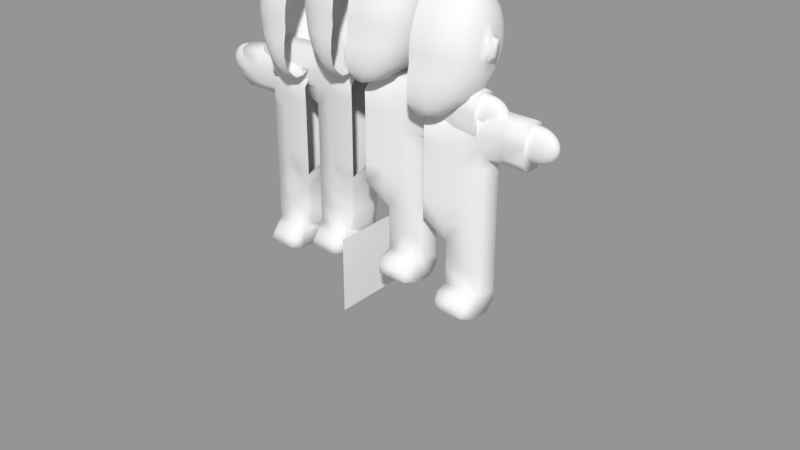 # Source: WeyBey.blend  (saved by Blender 2.79.0; exported with 4.5.12 LTS)
import bpy
from mathutils import Matrix  # noqa: F401  (used for matrix-valued properties, if any)

bpy.ops.wm.read_factory_settings(use_empty=True)
scene = bpy.context.scene
scene.name = 'Scene'

# ---- collections
col_collection_1 = bpy.data.collections.new('Collection 1'); scene.collection.children.link(col_collection_1)

# ---- meshes
me_plane_001 = bpy.data.meshes.new('Plane.001')
me_plane_001.from_pydata([(-1.0, -1.0, 0.0), (1.0, -1.0, 0.0), (-1.0, 1.0, 0.0), (1.0, 1.0, 0.0)], [], [(0, 1, 3, 2)])
me_plane_001.use_remesh_preserve_volume = False
me_plane_001.use_remesh_preserve_attributes = False
me_plane_001.use_mirror_vertex_groups = False
me_plane_001.update()
me_plane = bpy.data.meshes.new('Plane')
me_plane.from_pydata([(-1.0, -1.0, 0.0), (1.0, -1.0, 0.0), (-1.0, 1.0, 0.0), (1.0, 1.0, 0.0)], [], [(0, 1, 3, 2)])
me_plane.use_remesh_preserve_volume = False
me_plane.use_remesh_preserve_attributes = False
me_plane.use_mirror_vertex_groups = False
me_plane.update()
me_cube_004 = bpy.data.meshes.new('Cube.004')
me_cube_004.from_pydata([(2.407, -0.3972, -0.6535), (2.404, 0.6508, 2.355), (2.404, 0.8289, 2.233), (2.404, 0.9815, 2.063), (2.407, 1.103, 1.85), (2.407, 1.188, 1.604), (2.407, 1.234, 1.333), (2.407, 1.239, 1.048), (2.407, 1.202, 0.7598), (2.407, 1.126, 0.4795), (2.407, 1.013, 0.2179), (2.407, 0.8667, -0.02392), (2.407, 0.6939, -0.2606), (2.407, 0.5008, -0.3707), (2.407, 0.2651, -0.4434), (2.407, -0.05658, -0.5), (2.574, 0.6469, 2.355), (2.647, 0.8213, 2.235), (2.72, 0.9704, 2.065), (2.786, 1.089, 1.853), (2.84, 1.171, 1.607), (2.877, 1.215, 1.337), (2.893, 1.219, 1.052), (2.889, 1.182, 0.7638), (2.877, 1.106, 0.4834), (2.844, 0.9942, 0.2215), (2.792, 0.8502, -0.02034), (2.722, 0.6798, -0.2585), (2.407, -0.06329, -0.5098), (2.404, 0.454, 2.423), (2.635, 0.6354, 2.358), (2.766, 0.7987, 2.239), (2.89, 0.9377, 2.071), (3.0, 1.047, 1.861), (3.088, 1.122, 1.617), (3.148, 1.161, 1.348), (3.178, 1.161, 1.063), (3.181, 1.123, 0.7755), (3.165, 1.048, 0.4949), (3.117, 0.9396, 0.2324), (3.041, 0.8011, -0.009807), (2.934, 0.6381, -0.2525), (2.573, -0.1094, -0.5196), (2.69, 0.6167, 2.361), (2.873, 0.762, 2.246), (3.041, 0.8844, 2.082), (3.183, 0.9791, 1.875), (3.295, 1.043, 1.633), (3.371, 1.072, 1.365), (3.41, 1.067, 1.082), (3.417, 1.027, 0.7945), (3.399, 0.9544, 0.5135), (3.344, 0.8511, 0.2499), (3.253, 0.7214, 0.007149), (3.121, 0.5703, -0.2426), (2.626, -0.1404, -0.529), (2.738, 0.5915, 2.366), (2.964, 0.7126, 2.256), (3.165, 0.8127, 2.096), (3.332, 0.8879, 1.893), (3.457, 0.9353, 1.654), (3.54, 0.9531, 1.389), (3.583, 0.9406, 1.107), (3.594, 0.8983, 0.8201), (3.576, 0.8278, 0.5386), (3.519, 0.7319, 0.2736), (3.422, 0.6141, 0.02945), (3.274, 0.482, -0.2299), (2.777, 0.5608, 2.372), (3.036, 0.6525, 2.268), (3.262, 0.7254, 2.114), (3.443, 0.7768, 1.915), (3.575, 0.8046, 1.68), (3.66, 0.8079, 1.418), (3.705, 0.7865, 1.138), (3.718, 0.7412, 0.8513), (3.701, 0.6737, 0.5692), (3.646, 0.5867, 0.3024), (3.547, 0.4834, 0.05594), (3.268, 0.4062, -0.2182), (3.205, 0.2999, -0.3472), (2.979, 0.1465, -0.4362), (2.702, -0.1392, -0.5674), (2.805, 0.5258, 2.379), (3.088, 0.5839, 2.282), (3.33, 0.6258, 2.133), (3.519, 0.65, 1.94), (3.654, 0.6555, 1.71), (3.739, 0.6422, 1.45), (3.784, 0.6106, 1.173), (3.798, 0.5618, 0.8869), (3.782, 0.4978, 0.6041), (3.73, 0.421, 0.3353), (3.633, 0.3343, 0.08695), (3.475, 0.2812, -0.2048), (3.278, 0.223, -0.3431), (3.031, 0.07688, -0.4366), (2.725, -0.2264, -0.5912), (2.822, 0.4879, 2.387), (3.118, 0.5094, 2.296), (3.369, 0.5177, 2.155), (3.563, 0.5124, 1.968), (3.698, 0.4937, 1.742), (3.783, 0.4625, 1.486), (3.828, 0.4197, 1.21), (3.843, 0.3672, 0.9255), (3.828, 0.307, 0.642), (3.778, 0.2412, 0.3709), (3.682, 0.1725, 0.1211), (3.523, 0.1313, -0.1881), (3.32, 0.1048, -0.3333), (3.059, -0.01886, -0.4463), (2.737, -0.2957, -0.6117), (2.827, 0.4484, 2.395), (3.126, 0.432, 2.312), (3.38, 0.4052, 2.177), (3.576, 0.3693, 1.996), (3.712, 0.3255, 1.775), (3.797, 0.2755, 1.523), (3.843, 0.2213, 1.25), (3.858, 0.1649, 0.9656), (3.843, 0.1085, 0.6814), (3.793, 0.05425, 0.408), (3.697, -0.01475, 0.1555), (3.536, -0.07069, -0.1676), (3.342, -0.04755, -0.3169), (3.076, -0.1483, -0.4796), (2.739, -0.3689, -0.6281), (2.819, 0.4089, 2.403), (3.114, 0.3545, 2.327), (3.365, 0.2928, 2.199), (3.56, 0.2262, 2.024), (3.697, 0.1572, 1.808), (3.782, 0.08854, 1.56), (3.828, 0.0228, 1.289), (3.843, -0.03749, 1.006), (3.828, -0.09, 0.7207), (3.777, -0.1327, 0.4451), (3.679, -0.2229, 0.1891), (3.515, -0.2913, -0.1445), (3.346, -0.2437, -0.3087), (3.074, -0.3082, -0.5179), (2.73, -0.4398, -0.6402), (2.8, 0.371, 2.41), (3.081, 0.2801, 2.342), (3.322, 0.1847, 2.221), (3.512, 0.0886, 2.052), (3.648, -0.004569, 1.841), (3.735, -0.09123, 1.596), (3.781, -0.168, 1.327), (3.796, -0.2321, 1.044), (3.779, -0.2808, 0.7586), (3.726, -0.3125, 0.4808), (3.623, -0.4147, 0.2203), (3.456, -0.4899, -0.1179), (3.286, -0.463, -0.3251), (3.026, -0.4779, -0.5563), (2.708, -0.5019, -0.6498), (2.771, 0.336, 2.417), (3.027, 0.2114, 2.356), (3.25, 0.08508, 2.241), (3.43, -0.0382, 2.077), (3.563, -0.1537, 1.87), (3.649, -0.2569, 1.629), (3.696, -0.3439, 1.362), (3.709, -0.4114, 1.08), (3.692, -0.4567, 0.7935), (3.636, -0.4782, 0.5137), (3.529, -0.5662, 0.2452), (3.363, -0.6301, -0.09516), (3.178, -0.6184, -0.3447), (2.944, -0.6146, -0.5766), (2.677, -0.5519, -0.6556), (2.731, 0.3053, 2.423), (2.952, 0.1513, 2.367), (3.149, -0.002251, 2.258), (3.312, -0.1493, 2.099), (3.436, -0.2844, 1.896), (3.52, -0.4021, 1.658), (3.564, -0.4981, 1.393), (3.575, -0.5686, 1.111), (3.557, -0.6109, 0.8241), (3.501, -0.6235, 0.5425), (3.393, -0.6999, 0.2662), (3.234, -0.7434, -0.08071), (3.047, -0.7421, -0.3517), (2.846, -0.705, -0.5743), (2.639, -0.5896, -0.6597), (2.682, 0.2801, 2.428), (2.859, 0.1019, 2.377), (3.02, -0.07392, 2.272), (3.158, -0.2406, 2.117), (3.266, -0.3916, 1.917), (3.34, -0.5213, 1.681), (3.379, -0.6246, 1.418), (3.386, -0.6976, 1.137), (3.369, -0.7374, 0.8492), (3.316, -0.743, 0.5661), (3.214, -0.8101, 0.2888), (3.071, -0.8383, -0.07303), (2.914, -0.8229, -0.3457), (2.751, -0.7607, -0.5633), (2.593, -0.6154, -0.6688), (2.626, 0.2614, 2.432), (2.751, 0.06522, 2.385), (2.867, -0.1272, 2.283), (2.97, -0.3083, 2.13), (3.052, -0.4713, 1.933), (3.109, -0.6099, 1.699), (3.138, -0.7186, 1.436), (3.14, -0.7934, 1.156), (3.125, -0.8314, 0.8678), (3.081, -0.8321, 0.5837), (2.995, -0.8924, 0.3023), (2.879, -0.9083, -0.06657), (2.764, -0.8772, -0.3396), (2.652, -0.784, -0.5394), (2.543, -0.6304, -0.6757), (2.565, 0.2499, 2.434), (2.631, 0.04263, 2.389), (2.696, -0.16, 2.289), (2.754, -0.3501, 2.139), (2.801, -0.5204, 1.943), (2.834, -0.6644, 1.71), (2.848, -0.7765, 1.448), (2.844, -0.8525, 1.167), (2.834, -0.8893, 0.8793), (2.805, -0.8873, 0.5945), (2.743, -0.9446, 0.3022), (2.669, -0.9541, -0.05152), (2.595, -0.9022, -0.3282), (2.539, -0.8009, -0.5093), (2.489, -0.6313, -0.6667), (2.404, 0.246, 2.435), (2.404, 0.03501, 2.391), (2.404, -0.171, 2.291), (2.404, -0.3642, 2.141), (2.407, -0.537, 1.946), (2.407, -0.6828, 1.713), (2.407, -0.7961, 1.452), (2.407, -0.8724, 1.171), (2.407, -0.9089, 0.8832), (2.407, -0.9074, 0.5982), (2.407, -0.9672, 0.3024), (2.407, -0.9872, -0.04704), (2.407, -0.9317, -0.3178), (2.407, -0.8114, -0.4795), (2.407, -0.6193, -0.6621), (4.036, 0.1484, 1.06), (4.021, -0.05394, 1.1), (4.029, 0.1202, 0.8266), (4.041, 0.1766, 1.202), (4.014, -0.0802, 0.8664), (4.026, -0.0238, 1.241), (2.407, 0.3283, -0.7246), (2.394, -0.3484, -0.9778), (2.407, 0.564, -0.6519), (2.407, 0.7571, -0.5418), (2.625, 0.3233, -0.7235), (2.407, -0.1631, -0.7909), (2.692, 0.5529, -0.6503), (2.753, 0.743, -0.5397), (2.741, 0.3102, -0.7206), (2.581, -0.1256, -0.8008), (2.86, 0.5201, -0.6455), (2.966, 0.7013, -0.5337), (2.846, 0.2834, -0.7192), (2.87, -0.293, -0.9778), (3.01, 0.4671, -0.6377), (3.093, 0.6552, -0.527), (2.937, 0.2503, -0.7188), (3.137, 0.4157, -0.6317), (3.011, 0.2097, -0.7174), (2.734, -0.1015, -0.8486), (2.394, 0.03557, -0.5606), (2.87, -0.005743, -0.5603), (2.394, -0.3403, -1.382), (2.87, -0.293, -1.382), (2.394, -0.3403, -1.83), (2.87, -0.293, -1.83), (2.394, -0.3403, -2.296), (2.87, -0.293, -2.296), (2.394, -0.3403, -2.823), (2.87, -0.293, -2.823), (2.394, -0.3403, -3.317), (2.87, -0.293, -3.317), (3.326, -0.1541, -0.9778), (3.326, -0.05033, -0.5663), (3.326, -0.1541, -1.382), (3.326, -0.1541, -1.83), (3.326, -0.1541, -2.296), (3.326, -0.1541, -2.823), (3.326, -0.1541, -3.317), (3.781, -0.05033, -0.9778), (3.781, -0.05033, -0.5663), (3.781, -0.05033, -1.382), (3.781, -0.05033, -1.83), (3.781, -0.05033, -2.296), (3.781, -0.05033, -2.823), (3.781, -0.05033, -3.317), (4.327, -0.05033, -0.9778), (4.327, -0.05033, -0.5663), (4.327, -0.05033, -1.382), (4.902, -0.05033, -0.9778), (4.902, -0.05033, -0.5663), (4.902, -0.05033, -1.382), (2.87, -0.05033, -3.941), (3.326, -0.1541, -3.941), (3.781, -0.05033, -3.941), (2.87, -0.05033, -4.56), (3.326, -0.05033, -4.56), (3.781, -0.05033, -4.56), (2.87, -0.05033, -5.07), (3.326, -0.05033, -5.07), (3.781, -0.05033, -5.07), (3.326, 0.1843, -0.4823), (3.781, 0.1843, -0.4823), (4.327, 0.1843, -0.4823), (4.902, 0.1843, -0.4823), (3.44, 0.4323, -0.4823), (3.896, 0.4323, -0.4823), (4.442, 0.4323, -0.4823), (4.902, 0.4323, -0.4823), (3.457, 0.8151, -0.6027), (3.913, 0.7468, -0.6027), (4.459, 0.7051, -0.6027), (4.902, 0.6621, -0.6027), (3.457, 0.8151, -1.092), (3.913, 0.7468, -1.092), (4.459, 0.7051, -1.092), (4.902, 0.6621, -1.092), (3.466, 0.8779, -1.456), (3.922, 0.7139, -1.456), (4.468, 0.6723, -1.456), (4.902, 0.6293, -1.456), (3.464, 0.8383, -1.83), (3.911, 0.6232, -1.638), (4.457, 0.5815, -1.638), (4.902, 0.5385, -1.638), (3.85, 0.1629, -1.638), (4.397, 0.1629, -1.638), (4.902, 0.1629, -1.638), (2.871, 0.2734, -0.4702), (2.985, 0.5215, -0.4702), (2.798, 0.9559, -0.5908), (2.798, 1.028, -1.08), (2.804, 1.068, -1.444), (2.394, 0.3561, -0.4707), (2.394, 0.6041, -0.4707), (2.394, 0.9854, -0.5912), (2.394, 1.081, -1.08), (2.394, 1.125, -1.444), (3.869, 0.1521, -1.83), (3.869, 0.1521, -2.296), (3.869, 0.1521, -2.823), (3.869, 0.1521, -3.317), (3.869, 0.1521, -3.941), (3.869, 0.1521, -4.56), (3.869, 0.1521, -5.112), (3.926, 0.4632, -1.83), (3.926, 0.4632, -2.296), (3.926, 0.4632, -2.823), (3.926, 0.4632, -3.317), (3.926, 0.4632, -3.941), (3.926, 0.4632, -4.56), (3.926, 0.4632, -5.112), (3.464, 0.8411, -2.296), (3.464, 0.8411, -2.823), (3.464, 0.8411, -3.317), (3.464, 0.8411, -3.941), (3.464, 0.8411, -4.56), (3.464, 0.873, -5.112), (2.812, 1.024, -1.83), (2.812, 1.024, -2.296), (2.812, 1.024, -2.823), (2.812, 1.024, -3.317), (2.812, 1.024, -3.941), (2.812, 1.024, -4.56), (2.812, 0.9508, -5.062), (2.394, 1.147, -1.83), (2.394, 1.147, -2.296), (2.394, 1.147, -2.823), (2.486, 0.7436, -3.317), (2.776, 0.1031, -4.56), (2.776, 0.1031, -3.941), (4.997, 0.3441, -1.442), (5.019, 0.396, -1.434), (5.039, 0.4459, -1.409), (5.058, 0.4919, -1.368), (5.039, 0.4459, -0.6001), (5.107, 0.6101, -1.004), (5.075, 0.5322, -1.314), (5.089, 0.5653, -1.248), (5.099, 0.5899, -1.172), (5.105, 0.605, -0.9191), (5.019, 0.396, -0.5752), (5.099, 0.5899, -0.837), (5.089, 0.5653, -0.7613), (5.075, 0.5322, -0.695), (5.058, 0.4919, -0.6406), (5.105, 0.605, -1.09), (5.039, 0.393, -1.434), (5.08, 0.44, -1.409), (5.117, 0.4833, -1.368), (5.08, 0.44, -0.6001), (5.213, 0.5947, -1.004), (5.15, 0.5213, -1.314), (5.176, 0.5524, -1.248), (5.196, 0.5756, -1.172), (5.209, 0.5899, -0.9191), (5.039, 0.393, -0.5752), (5.196, 0.5756, -0.837), (5.176, 0.5524, -0.7613), (5.15, 0.5213, -0.695), (5.117, 0.4833, -0.6406), (5.209, 0.5899, -1.09), (5.058, 0.3881, -1.434), (5.117, 0.4304, -1.409), (5.171, 0.4694, -1.368), (5.117, 0.4304, -0.6001), (5.31, 0.5696, -1.004), (5.218, 0.5036, -1.314), (5.257, 0.5316, -1.248), (5.286, 0.5524, -1.172), (5.304, 0.5653, -0.9191), (5.058, 0.3881, -0.5752), (5.286, 0.5524, -0.837), (5.257, 0.5316, -0.7613), (5.218, 0.5036, -0.695), (5.171, 0.4694, -0.6406), (5.304, 0.5653, -1.09), (5.075, 0.3815, -1.434), (5.15, 0.4175, -1.409), (5.218, 0.4507, -1.368), (5.15, 0.4175, -0.6001), (5.395, 0.5359, -1.004), (5.279, 0.4797, -1.314), (5.328, 0.5036, -1.248), (5.365, 0.5213, -1.172), (5.388, 0.5322, -0.9191), (5.075, 0.3815, -0.5752), (5.365, 0.5213, -0.837), (5.328, 0.5036, -0.7613), (5.279, 0.4797, -0.695), (5.218, 0.4507, -0.6406), (5.388, 0.5322, -1.09), (5.089, 0.3735, -1.434), (5.176, 0.4018, -1.409), (5.257, 0.4278, -1.368), (5.176, 0.4018, -0.6001), (5.465, 0.4948, -1.004), (5.328, 0.4507, -1.314), (5.386, 0.4694, -1.248), (5.43, 0.4833, -1.172), (5.456, 0.4919, -0.9191), (5.089, 0.3735, -0.5752), (5.43, 0.4833, -0.837), (5.386, 0.4694, -0.7613), (5.328, 0.4507, -0.695), (5.257, 0.4278, -0.6406), (5.456, 0.4919, -1.09), (5.099, 0.3644, -1.434), (5.196, 0.3838, -1.409), (5.286, 0.4018, -1.368), (5.196, 0.3838, -0.6001), (5.517, 0.4479, -1.004), (5.365, 0.4175, -1.314), (5.43, 0.4304, -1.248), (5.478, 0.44, -1.172), (5.507, 0.4459, -0.9191), (5.099, 0.3644, -0.5752), (5.478, 0.44, -0.837), (5.43, 0.4304, -0.7613), (5.365, 0.4175, -0.695), (5.286, 0.4018, -0.6406), (5.507, 0.4459, -1.09), (5.105, 0.3544, -1.434), (5.209, 0.3644, -1.409), (5.304, 0.3735, -1.368), (5.209, 0.3644, -0.6001), (5.549, 0.397, -1.004), (5.388, 0.3815, -1.314), (5.456, 0.3881, -1.248), (5.507, 0.393, -1.172), (5.539, 0.396, -0.9191), (5.105, 0.3544, -0.5752), (5.507, 0.393, -0.837), (5.456, 0.3881, -0.7613), (5.388, 0.3815, -0.695), (5.304, 0.3735, -0.6406), (5.539, 0.396, -1.09), (5.107, 0.3441, -1.434), (5.213, 0.3441, -1.409), (5.31, 0.3441, -1.368), (5.213, 0.3441, -0.6001), (5.56, 0.3441, -1.004), (5.395, 0.3441, -1.314), (5.465, 0.3441, -1.248), (5.517, 0.3441, -1.172), (5.549, 0.3441, -0.9191), (5.107, 0.3441, -0.5752), (5.517, 0.3441, -0.837), (5.465, 0.3441, -0.7613), (5.395, 0.3441, -0.695), (5.31, 0.3441, -0.6406), (5.549, 0.3441, -1.09), (5.105, 0.3338, -1.434), (5.209, 0.3239, -1.409), (5.304, 0.3147, -1.368), (5.209, 0.3239, -0.6001), (5.549, 0.2912, -1.004), (5.388, 0.3067, -1.314), (5.456, 0.3001, -1.248), (5.507, 0.2952, -1.172), (5.539, 0.2922, -0.9191), (5.105, 0.3338, -0.5752), (5.507, 0.2952, -0.837), (5.456, 0.3001, -0.7613), (5.388, 0.3067, -0.695), (5.304, 0.3147, -0.6406), (5.539, 0.2922, -1.09), (5.099, 0.3239, -1.434), (5.196, 0.3044, -1.409), (5.286, 0.2865, -1.368), (5.196, 0.3044, -0.6001), (5.517, 0.2403, -1.004), (5.365, 0.2707, -1.314), (5.43, 0.2578, -1.248), (5.478, 0.2482, -1.172), (5.507, 0.2423, -0.9191), (5.099, 0.3239, -0.5752), (5.478, 0.2482, -0.837), (5.43, 0.2578, -0.7613), (5.365, 0.2707, -0.695), (5.286, 0.2865, -0.6406), (5.507, 0.2423, -1.09), (5.089, 0.3147, -1.434), (5.176, 0.2865, -1.409), (5.257, 0.2604, -1.368), (5.176, 0.2865, -0.6001), (5.465, 0.1935, -1.004), (5.328, 0.2376, -1.314), (5.386, 0.2188, -1.248), (5.43, 0.2049, -1.172), (5.456, 0.1963, -0.9191), (5.089, 0.3147, -0.5752), (5.43, 0.2049, -0.837), (5.386, 0.2188, -0.7613), (5.328, 0.2376, -0.695), (5.257, 0.2604, -0.6406), (5.456, 0.1963, -1.09), (5.075, 0.3067, -1.434), (5.15, 0.2707, -1.409), (5.218, 0.2376, -1.368), (5.15, 0.2707, -0.6001), (5.395, 0.1524, -1.004), (5.279, 0.2085, -1.314), (5.328, 0.1847, -1.248), (5.365, 0.167, -1.172), (5.388, 0.156, -0.9191), (5.075, 0.3067, -0.5752), (5.365, 0.167, -0.837), (5.328, 0.1847, -0.7613), (5.279, 0.2085, -0.695), (5.218, 0.2376, -0.6406), (5.388, 0.156, -1.09), (5.058, 0.3001, -1.434), (5.117, 0.2578, -1.409), (5.171, 0.2188, -1.368), (5.117, 0.2578, -0.6001), (5.31, 0.1186, -1.004), (5.218, 0.1847, -1.314), (5.257, 0.1566, -1.248), (5.286, 0.1358, -1.172), (5.304, 0.123, -0.9191), (5.058, 0.3001, -0.5752), (5.286, 0.1358, -0.837), (5.257, 0.1566, -0.7613), (5.218, 0.1847, -0.695), (5.171, 0.2188, -0.6406), (5.304, 0.123, -1.09), (5.039, 0.2952, -1.434), (5.08, 0.2482, -1.409), (5.117, 0.2049, -1.368), (5.08, 0.2482, -0.6001), (5.213, 0.09357, -1.004), (5.15, 0.167, -1.314), (5.176, 0.1358, -1.248), (5.196, 0.1126, -1.172), (5.209, 0.09838, -0.9191), (5.039, 0.2952, -0.5752), (5.196, 0.1126, -0.837), (5.176, 0.1358, -0.7613), (5.15, 0.167, -0.695), (5.117, 0.2049, -0.6406), (5.209, 0.09838, -1.09), (5.019, 0.2922, -1.434), (5.039, 0.2423, -1.409), (5.058, 0.1963, -1.368), (5.039, 0.2423, -0.6001), (5.107, 0.07814, -1.004), (5.075, 0.156, -1.314), (5.089, 0.123, -1.248), (5.099, 0.09838, -1.172), (5.105, 0.08325, -0.9191), (5.019, 0.2922, -0.5752), (5.099, 0.09838, -0.837), (5.089, 0.123, -0.7613), (5.075, 0.156, -0.695), (5.058, 0.1963, -0.6406), (5.105, 0.08325, -1.09), (4.997, 0.2912, -1.434), (4.997, 0.2403, -1.409), (4.997, 0.1935, -1.368), (4.997, 0.2403, -0.6001), (4.997, 0.07293, -1.004), (4.997, 0.1524, -1.314), (4.997, 0.1186, -1.248), (4.997, 0.09357, -1.172), (4.997, 0.07814, -0.9191), (4.997, 0.2912, -0.5752), (4.997, 0.09357, -0.837), (4.997, 0.1186, -0.7613), (4.997, 0.1524, -0.695), (4.997, 0.1935, -0.6406), (4.997, 0.07814, -1.09), (4.976, 0.2922, -1.434), (4.955, 0.2423, -1.409), (4.936, 0.1963, -1.368), (4.955, 0.2423, -0.6001), (4.888, 0.07814, -1.004), (4.92, 0.156, -1.314), (4.906, 0.123, -1.248), (4.896, 0.09838, -1.172), (4.89, 0.08325, -0.9191), (4.976, 0.2922, -0.5752), (4.896, 0.09838, -0.837), (4.906, 0.123, -0.7613), (4.92, 0.156, -0.695), (4.936, 0.1963, -0.6406), (4.89, 0.08325, -1.09), (4.955, 0.2952, -1.434), (4.915, 0.2482, -1.409), (4.878, 0.2049, -1.368), (4.915, 0.2482, -0.6001), (4.782, 0.09357, -1.004), (4.845, 0.167, -1.314), (4.818, 0.1358, -1.248), (4.799, 0.1126, -1.172), (4.786, 0.09838, -0.9191), (4.955, 0.2952, -0.5752), (4.799, 0.1126, -0.837), (4.818, 0.1358, -0.7613), (4.997, 0.3441, -0.5668), (4.845, 0.167, -0.695), (4.878, 0.2049, -0.6406), (4.786, 0.09838, -1.09), (4.936, 0.3001, -1.434), (4.878, 0.2578, -1.409), (4.824, 0.2188, -1.368), (4.878, 0.2578, -0.6001), (4.685, 0.1186, -1.004), (4.776, 0.1847, -1.314), (4.738, 0.1566, -1.248), (4.709, 0.1358, -1.172), (4.691, 0.123, -0.9191), (4.936, 0.3001, -0.5752), (4.709, 0.1358, -0.837), (4.738, 0.1566, -0.7613), (4.776, 0.1847, -0.695), (4.824, 0.2188, -0.6406), (4.691, 0.123, -1.09), (4.92, 0.3067, -1.434), (4.845, 0.2707, -1.409), (4.776, 0.2376, -1.368), (4.845, 0.2707, -0.6001), (4.6, 0.1524, -1.004), (4.716, 0.2085, -1.314), (4.667, 0.1847, -1.248), (4.63, 0.167, -1.172), (4.607, 0.156, -0.9191), (4.92, 0.3067, -0.5752), (4.63, 0.167, -0.837), (4.667, 0.1847, -0.7613), (4.716, 0.2085, -0.695), (4.776, 0.2376, -0.6406), (4.607, 0.156, -1.09), (4.906, 0.3147, -1.434), (4.818, 0.2865, -1.409), (4.738, 0.2604, -1.368), (4.818, 0.2865, -0.6001), (4.53, 0.1935, -1.004), (4.667, 0.2376, -1.314), (4.608, 0.2188, -1.248), (4.565, 0.2049, -1.172), (4.539, 0.1963, -0.9191), (4.906, 0.3147, -0.5752), (4.565, 0.2049, -0.837), (4.608, 0.2188, -0.7613), (4.667, 0.2376, -0.695), (4.738, 0.2604, -0.6406), (4.539, 0.1963, -1.09), (4.896, 0.3239, -1.434), (4.799, 0.3044, -1.409), (4.709, 0.2865, -1.368), (4.799, 0.3044, -0.6001), (4.478, 0.2403, -1.004), (4.63, 0.2707, -1.314), (4.565, 0.2578, -1.248), (4.517, 0.2482, -1.172), (4.488, 0.2423, -0.9191), (4.896, 0.3239, -0.5752), (4.517, 0.2482, -0.837), (4.565, 0.2578, -0.7613), (4.63, 0.2707, -0.695), (4.709, 0.2865, -0.6406), (4.488, 0.2423, -1.09), (4.89, 0.3338, -1.434), (4.786, 0.3239, -1.409), (4.691, 0.3147, -1.368), (4.786, 0.3239, -0.6001), (4.446, 0.2912, -1.004), (4.607, 0.3067, -1.314), (4.539, 0.3001, -1.248), (4.488, 0.2952, -1.172), (4.456, 0.2922, -0.9191), (4.89, 0.3338, -0.5752), (4.488, 0.2952, -0.837), (4.539, 0.3001, -0.7613), (4.607, 0.3067, -0.695), (4.691, 0.3147, -0.6406), (4.456, 0.2922, -1.09), (4.888, 0.3441, -1.434), (4.782, 0.3441, -1.409), (4.685, 0.3441, -1.368), (4.782, 0.3441, -0.6001), (4.435, 0.3441, -1.004), (4.6, 0.3441, -1.314), (4.53, 0.3441, -1.248), (4.478, 0.3441, -1.172), (4.446, 0.3441, -0.9191), (4.888, 0.3441, -0.5752), (4.478, 0.3441, -0.837), (4.53, 0.3441, -0.7613), (4.6, 0.3441, -0.695), (4.685, 0.3441, -0.6406), (4.446, 0.3441, -1.09), (4.89, 0.3544, -1.434), (4.786, 0.3644, -1.409), (4.691, 0.3735, -1.368), (4.786, 0.3644, -0.6001), (4.446, 0.397, -1.004), (4.607, 0.3815, -1.314), (4.539, 0.3881, -1.248), (4.488, 0.393, -1.172), (4.456, 0.396, -0.9191), (4.89, 0.3544, -0.5752), (4.488, 0.393, -0.837), (4.539, 0.3881, -0.7613), (4.607, 0.3815, -0.695), (4.691, 0.3735, -0.6406), (4.456, 0.396, -1.09), (4.896, 0.3644, -1.434), (4.799, 0.3838, -1.409), (4.709, 0.4018, -1.368), (4.799, 0.3838, -0.6001), (4.478, 0.4479, -1.004), (4.63, 0.4175, -1.314), (4.565, 0.4304, -1.248), (4.517, 0.44, -1.172), (4.488, 0.4459, -0.9191), (4.896, 0.3644, -0.5752), (4.517, 0.44, -0.837), (4.565, 0.4304, -0.7613), (4.63, 0.4175, -0.695), (4.709, 0.4018, -0.6406), (4.488, 0.4459, -1.09), (4.906, 0.3735, -1.434), (4.818, 0.4018, -1.409), (4.738, 0.4278, -1.368), (4.818, 0.4018, -0.6001), (4.53, 0.4948, -1.004), (4.667, 0.4507, -1.314), (4.608, 0.4694, -1.248), (4.565, 0.4833, -1.172), (4.539, 0.4919, -0.9191), (4.906, 0.3735, -0.5752), (4.565, 0.4833, -0.837), (4.608, 0.4694, -0.7613), (4.667, 0.4507, -0.695), (4.738, 0.4278, -0.6406), (4.539, 0.4919, -1.09), (4.92, 0.3815, -1.434), (4.845, 0.4175, -1.409), (4.776, 0.4507, -1.368), (4.845, 0.4175, -0.6001), (4.6, 0.5359, -1.004), (4.716, 0.4797, -1.314), (4.667, 0.5036, -1.248), (4.63, 0.5213, -1.172), (4.607, 0.5322, -0.9191), (4.92, 0.3815, -0.5752), (4.63, 0.5213, -0.837), (4.667, 0.5036, -0.7613), (4.716, 0.4797, -0.695), (4.776, 0.4507, -0.6406), (4.607, 0.5322, -1.09), (4.936, 0.3881, -1.434), (4.878, 0.4304, -1.409), (4.824, 0.4694, -1.368), (4.878, 0.4304, -0.6001), (4.685, 0.5696, -1.004), (4.776, 0.5036, -1.314), (4.738, 0.5316, -1.248), (4.709, 0.5524, -1.172), (4.691, 0.5653, -0.9191), (4.936, 0.3881, -0.5752), (4.709, 0.5524, -0.837), (4.738, 0.5316, -0.7613), (4.776, 0.5036, -0.695), (4.824, 0.4694, -0.6406), (4.691, 0.5653, -1.09), (4.955, 0.393, -1.434), (4.915, 0.44, -1.409), (4.878, 0.4833, -1.368), (4.915, 0.44, -0.6001), (4.782, 0.5947, -1.004), (4.845, 0.5213, -1.314), (4.818, 0.5524, -1.248), (4.799, 0.5756, -1.172), (4.786, 0.5899, -0.9191), (4.955, 0.393, -0.5752), (4.799, 0.5756, -0.837), (4.818, 0.5524, -0.7613), (4.845, 0.5213, -0.695), (4.878, 0.4833, -0.6406), (4.786, 0.5899, -1.09), (4.976, 0.396, -1.434), (4.955, 0.4459, -1.409), (4.936, 0.4919, -1.368), (4.955, 0.4459, -0.6001), (4.888, 0.6101, -1.004), (4.92, 0.5322, -1.314), (4.906, 0.5653, -1.248), (4.896, 0.5899, -1.172), (4.89, 0.605, -0.9191), (4.976, 0.396, -0.5752), (4.896, 0.5899, -0.837), (4.906, 0.5653, -0.7613), (4.92, 0.5322, -0.695), (4.936, 0.4919, -0.6406), (4.89, 0.605, -1.09), (4.997, 0.397, -1.434), (4.997, 0.4479, -1.409), (4.997, 0.4948, -1.368), (4.997, 0.4479, -0.6001), (4.997, 0.6153, -1.004), (4.997, 0.5359, -1.314), (4.997, 0.5696, -1.248), (4.997, 0.5947, -1.172), (4.997, 0.6101, -0.9191), (4.997, 0.397, -0.5752), (4.997, 0.5947, -0.837), (4.997, 0.5696, -0.7613), (4.997, 0.5359, -0.695), (4.997, 0.4948, -0.6406), (4.997, 0.6101, -1.09), (2.853, -0.3273, -5.176), (3.21, -0.3273, -5.176), (3.665, -0.3273, -5.176), (2.888, -0.4754, -5.325), (3.19, -0.4754, -5.325), (3.645, -0.4754, -5.325), (2.952, -0.5229, -5.558), (3.27, -0.5229, -5.558), (3.725, -0.5229, -5.558), (2.825, -0.2609, -5.622), (3.456, -0.2609, -5.622), (3.865, -0.2609, -5.622), (2.796, 0.2421, -5.622), (3.462, 0.2421, -5.622), (3.917, 0.2421, -5.622), (2.839, 0.768, -5.599), (3.469, 0.768, -5.599), (3.845, 0.6138, -5.435), (2.813, 0.9967, -5.462), (3.475, 0.9293, -5.462), (2.776, 0.1031, -5.013), (2.725, 0.7613, -4.56), (2.725, 0.7613, -3.941), (2.773, 0.6881, -5.013)], [(14, 15), (15, 28)], [(5, 19, 20), (41, 261, 27), (6, 20, 21), (7, 21, 22), (41, 269, 265), (7, 23, 8), (1, 29, 16), (42, 0, 28), (8, 24, 9), (2, 16, 17), (9, 25, 10), (3, 17, 18), (10, 26, 11), (4, 18, 19), (11, 27, 12), (22, 35, 36), (13, 257, 256), (21, 34, 35), (0, 55, 82), (20, 33, 34), (26, 41, 27), (19, 32, 33), (25, 40, 26), (18, 31, 32), (24, 39, 25), (17, 30, 31), (23, 38, 24), (16, 29, 30), (22, 37, 23), (269, 271, 268), (32, 44, 45), (38, 52, 39), (31, 43, 44), (37, 51, 38), (0, 42, 55), (30, 29, 43), (36, 50, 37), (14, 256, 254), (36, 48, 49), (35, 47, 48), (267, 274, 255), (34, 46, 47), (40, 54, 41), (33, 45, 46), (39, 53, 40), (48, 60, 61), (80, 271, 79), (47, 59, 60), (53, 67, 54), (46, 58, 59), (52, 66, 53), (45, 57, 58), (51, 65, 52), (44, 56, 57), (50, 64, 51), (43, 29, 56), (49, 63, 50), (81, 272, 271), (49, 61, 62), (64, 77, 65), (57, 68, 69), (63, 76, 64), (56, 29, 68), (62, 75, 63), (27, 257, 12), (61, 74, 62), (42, 259, 263), (61, 72, 73), (82, 272, 81), (60, 71, 72), (66, 79, 67), (59, 70, 71), (65, 78, 66), (58, 69, 70), (72, 88, 73), (79, 95, 80), (72, 86, 87), (78, 94, 79), (71, 85, 86), (77, 93, 78), (70, 84, 85), (77, 91, 92), (69, 83, 84), (76, 90, 91), (0, 82, 97), (68, 29, 83), (74, 90, 75), (82, 96, 97), (73, 89, 74), (80, 96, 81), (84, 98, 99), (91, 105, 106), (0, 97, 112), (83, 29, 98), (89, 105, 90), (97, 111, 112), (88, 104, 89), (96, 110, 111), (87, 103, 88), (94, 110, 95), (87, 101, 102), (93, 109, 94), (86, 100, 101), (92, 108, 93), (85, 99, 100), (92, 106, 107), (101, 117, 102), (108, 124, 109), (101, 115, 116), (108, 122, 123), (100, 114, 115), (107, 121, 122), (99, 113, 114), (106, 120, 121), (0, 112, 127), (98, 29, 113), (104, 120, 105), (112, 126, 127), (103, 119, 104), (111, 125, 126), (102, 118, 103), (109, 125, 110), (0, 127, 142), (113, 29, 128), (252, 135, 136), (127, 141, 142), (119, 133, 134), (126, 140, 141), (118, 132, 133), (124, 140, 125), (116, 132, 117), (124, 138, 139), (115, 131, 116), (123, 137, 138), (114, 130, 115), (121, 137, 122), (113, 129, 114), (120, 250, 121), (139, 153, 154), (130, 146, 131), (138, 152, 153), (129, 145, 130), (136, 152, 137), (128, 144, 129), (135, 151, 136), (0, 142, 157), (128, 29, 143), (135, 149, 150), (142, 156, 157), (134, 148, 149), (141, 155, 156), (133, 147, 148), (140, 154, 155), (131, 147, 132), (150, 164, 165), (157, 171, 172), (149, 163, 164), (156, 170, 171), (147, 163, 148), (155, 169, 170), (146, 162, 147), (154, 168, 169), (145, 161, 146), (153, 167, 168), (144, 160, 145), (151, 167, 152), (143, 159, 144), (150, 166, 151), (0, 157, 172), (143, 29, 158), (160, 176, 161), (168, 182, 183), (159, 175, 160), (167, 181, 182), (158, 174, 159), (166, 180, 181), (0, 172, 187), (158, 29, 173), (165, 179, 180), (172, 186, 187), (163, 179, 164), (171, 185, 186), (162, 178, 163), (170, 184, 185), (161, 177, 162), (169, 183, 184), (187, 201, 202), (178, 194, 179), (186, 200, 201), (177, 193, 178), (185, 199, 200), (176, 192, 177), (184, 198, 199), (175, 191, 176), (183, 197, 198), (174, 190, 175), (182, 196, 197), (173, 189, 174), (181, 195, 196), (0, 187, 202), (173, 29, 188), (180, 194, 195), (198, 212, 213), (189, 205, 190), (197, 211, 212), (188, 204, 189), (196, 210, 211), (0, 202, 217), (188, 29, 203), (195, 209, 210), (202, 216, 217), (193, 209, 194), (201, 215, 216), (192, 208, 193), (200, 214, 215), (191, 207, 192), (199, 213, 214), (190, 206, 191), (208, 224, 209), (216, 230, 231), (207, 223, 208), (215, 229, 230), (206, 222, 207), (214, 228, 229), (205, 221, 206), (213, 227, 228), (204, 220, 205), (212, 226, 227), (203, 219, 204), (211, 225, 226), (0, 217, 232), (203, 29, 218), (210, 224, 225), (217, 231, 232), (219, 235, 220), (227, 241, 242), (218, 234, 219), (226, 240, 241), (0, 232, 247), (218, 29, 233), (225, 239, 240), (232, 246, 247), (223, 239, 224), (230, 246, 231), (222, 238, 223), (230, 244, 245), (221, 237, 222), (229, 243, 244), (220, 236, 221), (228, 242, 243), (248, 252, 250), (119, 248, 120), (249, 134, 135), (248, 253, 249), (134, 251, 119), (136, 250, 252), (257, 260, 256), (256, 258, 254), (258, 259, 254), (260, 262, 258), (261, 264, 260), (258, 263, 259), (55, 263, 82), (264, 266, 262), (265, 268, 264), (268, 270, 266), (271, 269, 79), (272, 273, 270), (82, 263, 273), (81, 271, 80), (266, 273, 262), (67, 79, 269), (54, 67, 269), (270, 271, 272), (267, 276, 277), (276, 279, 277), (278, 281, 279), (280, 283, 281), (282, 285, 283), (275, 286, 287), (279, 288, 277), (285, 291, 283), (281, 289, 279), (277, 286, 267), (283, 290, 281), (291, 297, 290), (289, 295, 288), (287, 293, 294), (292, 298, 291), (290, 296, 289), (288, 293, 286), (295, 300, 293), (293, 301, 294), (302, 303, 300), (300, 304, 301), (292, 308, 299), (292, 306, 307), (308, 310, 311), (306, 310, 307), (310, 314, 311), (309, 313, 310), (304, 317, 301), (301, 316, 294), (294, 315, 287), (318, 321, 317), (317, 320, 316), (316, 319, 315), (321, 326, 325), (321, 324, 320), (319, 324, 323), (326, 329, 325), (325, 328, 324), (324, 327, 323), (330, 333, 329), (329, 332, 328), (328, 331, 327), (334, 337, 333), (332, 337, 336), (331, 336, 335), (337, 341, 340), (336, 340, 339), (315, 275, 287), (340, 305, 302), (339, 302, 295), (862, 397, 396), (853, 386, 852), (854, 387, 853), (863, 398, 397), (390, 409, 405), (860, 396, 394), (855, 395, 389), (861, 653, 395), (866, 393, 859), (859, 392, 858), (385, 852, 386), (864, 399, 398), (856, 394, 390), (330, 326, 334), (857, 388, 854), (858, 391, 857), (318, 305, 341), (322, 334, 326), (341, 322, 318), (865, 389, 399), (295, 296, 339), (315, 343, 342), (323, 343, 319), (327, 344, 323), (331, 345, 327), (342, 274, 275), (345, 349, 344), (342, 348, 347), (346, 350, 345), (344, 348, 343), (314, 357, 311), (299, 354, 298), (297, 352, 296), (308, 355, 299), (311, 356, 308), (298, 353, 297), (353, 359, 352), (357, 365, 364), (356, 362, 355), (354, 360, 353), (357, 363, 356), (355, 361, 354), (365, 370, 364), (363, 368, 362), (361, 366, 360), (364, 369, 363), (362, 367, 361), (360, 335, 359), (370, 378, 377), (369, 375, 368), (367, 373, 366), (370, 376, 369), (368, 374, 367), (366, 372, 335), (306, 284, 384), (309, 384, 383), (374, 380, 373), (309, 887, 312), (374, 382, 381), (373, 379, 372), (346, 379, 351), (331, 372, 346), (339, 359, 336), (296, 352, 339), (856, 400, 866), (398, 414, 413), (390, 415, 400), (392, 406, 391), (387, 401, 386), (391, 403, 388), (397, 413, 412), (400, 408, 393), (388, 402, 387), (396, 412, 411), (399, 404, 414), (394, 411, 409), (385, 386, 401), (393, 407, 392), (389, 410, 404), (395, 653, 410), (403, 417, 402), (405, 424, 420), (385, 401, 416), (402, 416, 401), (405, 430, 415), (410, 653, 425), (415, 423, 408), (413, 429, 428), (414, 419, 429), (412, 428, 427), (408, 422, 407), (411, 427, 426), (407, 421, 406), (409, 426, 424), (406, 418, 403), (404, 425, 419), (427, 443, 442), (423, 437, 422), (426, 442, 441), (422, 436, 421), (424, 441, 439), (421, 433, 418), (419, 440, 434), (418, 432, 417), (420, 439, 435), (385, 416, 431), (417, 431, 416), (420, 445, 430), (425, 653, 440), (430, 438, 423), (428, 444, 443), (429, 434, 444), (435, 454, 450), (385, 431, 446), (432, 446, 431), (435, 460, 445), (440, 653, 455), (445, 453, 438), (443, 459, 458), (444, 449, 459), (442, 458, 457), (438, 452, 437), (441, 457, 456), (437, 451, 436), (439, 456, 454), (436, 448, 433), (434, 455, 449), (433, 447, 432), (453, 467, 452), (456, 472, 471), (452, 466, 451), (454, 471, 469), (451, 463, 448), (449, 470, 464), (448, 462, 447), (450, 469, 465), (385, 446, 461), (447, 461, 446), (450, 475, 460), (455, 653, 470), (460, 468, 453), (458, 474, 473), (459, 464, 474), (457, 473, 472), (385, 461, 476), (462, 476, 461), (465, 490, 475), (470, 653, 485), (475, 483, 468), (473, 489, 488), (474, 479, 489), (472, 488, 487), (468, 482, 467), (471, 487, 486), (467, 481, 466), (469, 486, 484), (466, 478, 463), (464, 485, 479), (463, 477, 462), (465, 484, 480), (486, 502, 501), (482, 496, 481), (484, 501, 499), (481, 493, 478), (479, 500, 494), (478, 492, 477), (480, 499, 495), (385, 476, 491), (477, 491, 476), (480, 505, 490), (485, 653, 500), (490, 498, 483), (488, 504, 503), (489, 494, 504), (487, 503, 502), (483, 497, 482), (505, 510, 520), (500, 653, 515), (498, 520, 513), (504, 518, 503), (494, 519, 504), (503, 517, 502), (497, 513, 512), (502, 516, 501), (496, 512, 511), (501, 514, 499), (493, 511, 508), (500, 509, 494), (492, 508, 507), (499, 510, 495), (385, 491, 506), (491, 507, 506), (511, 527, 526), (516, 529, 514), (508, 526, 523), (515, 524, 509), (507, 523, 522), (514, 525, 510), (385, 506, 521), (506, 522, 521), (520, 525, 535), (515, 653, 530), (513, 535, 528), (519, 533, 518), (509, 534, 519), (518, 532, 517), (512, 528, 527), (517, 531, 516), (528, 550, 543), (534, 548, 533), (524, 549, 534), (533, 547, 532), (527, 543, 542), (532, 546, 531), (526, 542, 541), (531, 544, 529), (523, 541, 538), (530, 539, 524), (522, 538, 537), (529, 540, 525), (385, 521, 536), (521, 537, 536), (535, 540, 550), (530, 653, 545), (538, 556, 553), (545, 554, 539), (537, 553, 552), (544, 555, 540), (385, 536, 551), (536, 552, 551), (550, 555, 565), (545, 653, 560), (543, 565, 558), (549, 563, 548), (539, 564, 549), (548, 562, 547), (542, 558, 557), (547, 561, 546), (541, 557, 556), (546, 559, 544), (564, 578, 563), (554, 579, 564), (563, 577, 562), (557, 573, 572), (562, 576, 561), (556, 572, 571), (561, 574, 559), (553, 571, 568), (560, 569, 554), (552, 568, 567), (559, 570, 555), (385, 551, 566), (551, 567, 566), (565, 570, 580), (560, 653, 575), (558, 580, 573), (575, 584, 569), (567, 583, 582), (574, 585, 570), (385, 566, 581), (566, 582, 581), (580, 585, 595), (575, 653, 590), (573, 595, 588), (579, 593, 578), (569, 594, 579), (578, 592, 577), (572, 588, 587), (577, 591, 576), (571, 587, 586), (576, 589, 574), (568, 586, 583), (584, 609, 594), (593, 607, 592), (587, 603, 602), (592, 606, 591), (586, 602, 601), (591, 604, 589), (583, 601, 598), (590, 599, 584), (582, 598, 597), (589, 600, 585), (385, 581, 596), (581, 597, 596), (595, 600, 610), (590, 653, 605), (588, 610, 603), (594, 608, 593), (597, 613, 612), (604, 615, 600), (385, 596, 611), (596, 612, 611), (610, 615, 625), (605, 653, 620), (603, 625, 618), (609, 623, 608), (599, 624, 609), (608, 622, 607), (602, 618, 617), (607, 621, 606), (601, 617, 616), (606, 619, 604), (598, 616, 613), (605, 614, 599), (622, 638, 637), (618, 632, 617), (621, 637, 636), (617, 631, 616), (619, 636, 634), (616, 628, 613), (614, 635, 629), (613, 627, 612), (615, 634, 630), (385, 611, 626), (612, 626, 611), (615, 640, 625), (620, 653, 635), (625, 633, 618), (623, 639, 638), (624, 629, 639), (630, 649, 645), (385, 626, 641), (627, 641, 626), (630, 656, 640), (635, 653, 650), (640, 648, 633), (638, 655, 654), (639, 644, 655), (637, 654, 652), (633, 647, 632), (636, 652, 651), (632, 646, 631), (634, 651, 649), (631, 643, 628), (629, 650, 644), (628, 642, 627), (648, 663, 647), (651, 668, 667), (647, 662, 646), (649, 667, 665), (646, 659, 643), (644, 666, 660), (643, 658, 642), (645, 665, 661), (385, 641, 657), (642, 657, 641), (645, 671, 656), (650, 653, 666), (656, 664, 648), (654, 670, 669), (655, 660, 670), (652, 669, 668), (658, 672, 657), (661, 686, 671), (666, 653, 681), (671, 679, 664), (669, 685, 684), (670, 675, 685), (668, 684, 683), (664, 678, 663), (667, 683, 682), (663, 677, 662), (665, 682, 680), (662, 674, 659), (660, 681, 675), (659, 673, 658), (661, 680, 676), (385, 657, 672), (678, 692, 677), (680, 697, 695), (677, 689, 674), (675, 696, 690), (674, 688, 673), (676, 695, 691), (385, 672, 687), (673, 687, 672), (676, 701, 686), (681, 653, 696), (686, 694, 679), (684, 700, 699), (685, 690, 700), (683, 699, 698), (679, 693, 678), (682, 698, 697), (696, 653, 711), (701, 709, 694), (699, 715, 714), (700, 705, 715), (698, 714, 713), (694, 708, 693), (697, 713, 712), (693, 707, 692), (695, 712, 710), (692, 704, 689), (690, 711, 705), (689, 703, 688), (691, 710, 706), (385, 687, 702), (688, 702, 687), (691, 716, 701), (710, 727, 725), (707, 719, 704), (705, 726, 720), (704, 718, 703), (706, 725, 721), (385, 702, 717), (703, 717, 702), (706, 731, 716), (711, 653, 726), (716, 724, 709), (714, 730, 729), (715, 720, 730), (713, 729, 728), (709, 723, 708), (712, 728, 727), (708, 722, 707), (731, 739, 724), (729, 745, 744), (730, 735, 745), (728, 744, 743), (724, 738, 723), (727, 743, 742), (723, 737, 722), (725, 742, 740), (722, 734, 719), (720, 741, 735), (719, 733, 718), (721, 740, 736), (385, 717, 732), (718, 732, 717), (721, 746, 731), (726, 653, 741), (734, 752, 749), (741, 750, 735), (733, 749, 748), (740, 751, 736), (385, 732, 747), (732, 748, 747), (746, 751, 761), (741, 653, 756), (739, 761, 754), (745, 759, 744), (735, 760, 745), (744, 758, 743), (738, 754, 753), (743, 757, 742), (737, 753, 752), (742, 755, 740), (760, 774, 759), (750, 775, 760), (759, 773, 758), (753, 769, 768), (758, 772, 757), (752, 768, 767), (757, 770, 755), (749, 767, 764), (756, 765, 750), (748, 764, 763), (755, 766, 751), (385, 747, 762), (747, 763, 762), (761, 766, 776), (756, 653, 771), (754, 776, 769), (771, 780, 765), (763, 779, 778), (770, 781, 766), (385, 762, 777), (762, 778, 777), (776, 781, 791), (771, 653, 786), (769, 791, 784), (775, 789, 774), (765, 790, 775), (774, 788, 773), (768, 784, 783), (773, 787, 772), (767, 783, 782), (772, 785, 770), (764, 782, 779), (779, 797, 794), (786, 795, 780), (778, 794, 793), (785, 796, 781), (385, 777, 792), (777, 793, 792), (791, 796, 806), (786, 653, 801), (784, 806, 799), (790, 804, 789), (780, 805, 790), (789, 803, 788), (783, 799, 798), (788, 802, 787), (782, 798, 797), (787, 800, 785), (805, 819, 804), (795, 820, 805), (804, 818, 803), (798, 814, 813), (803, 817, 802), (797, 813, 812), (802, 815, 800), (794, 812, 809), (801, 810, 795), (793, 809, 808), (800, 811, 796), (385, 792, 807), (792, 808, 807), (806, 811, 821), (801, 653, 816), (799, 821, 814), (816, 825, 810), (808, 824, 823), (815, 826, 811), (385, 807, 822), (807, 823, 822), (821, 826, 836), (816, 653, 831), (814, 836, 829), (820, 834, 819), (810, 835, 820), (819, 833, 818), (813, 829, 828), (818, 832, 817), (812, 828, 827), (817, 830, 815), (809, 827, 824), (825, 850, 835), (834, 848, 833), (828, 844, 843), (833, 847, 832), (827, 843, 842), (832, 845, 830), (824, 842, 839), (831, 840, 825), (823, 839, 838), (830, 841, 826), (385, 822, 837), (822, 838, 837), (836, 841, 851), (831, 653, 846), (829, 851, 844), (835, 849, 834), (838, 854, 853), (845, 856, 841), (385, 837, 852), (837, 853, 852), (851, 856, 866), (846, 653, 861), (844, 866, 859), (850, 864, 849), (840, 865, 850), (849, 863, 848), (843, 859, 858), (848, 862, 847), (842, 858, 857), (847, 860, 845), (839, 857, 854), (846, 855, 840), (313, 869, 314), (312, 868, 313), (868, 872, 869), (868, 870, 871), (872, 874, 875), (871, 873, 874), (875, 877, 878), (874, 876, 877), (878, 880, 881), (876, 880, 877), (880, 884, 881), (880, 882, 883), (881, 365, 358), (882, 886, 883), (878, 358, 314), (371, 885, 378), (884, 371, 365), (873, 870, 876), (870, 867, 876), (312, 876, 867), (384, 382, 889), (384, 888, 383), (383, 890, 887), (378, 888, 377), (888, 376, 377), (889, 375, 376), (887, 885, 312), (885, 890, 378), (879, 312, 882), (885, 882, 312), (884, 883, 886), (381, 382, 284), (872, 878, 869), (336, 359, 335), (5, 4, 19), (41, 265, 261), (6, 5, 20), (7, 6, 21), (41, 54, 269), (7, 22, 23), (8, 23, 24), (2, 1, 16), (9, 24, 25), (3, 2, 17), (10, 25, 26), (4, 3, 18), (11, 26, 27), (22, 21, 35), (13, 12, 257), (21, 20, 34), (20, 19, 33), (26, 40, 41), (19, 18, 32), (25, 39, 40), (18, 17, 31), (24, 38, 39), (17, 16, 30), (23, 37, 38), (22, 36, 37), (32, 31, 44), (38, 51, 52), (31, 30, 43), (37, 50, 51), (36, 49, 50), (14, 13, 256), (36, 35, 48), (35, 34, 47), (267, 275, 274), (34, 33, 46), (40, 53, 54), (33, 32, 45), (39, 52, 53), (48, 47, 60), (47, 46, 59), (53, 66, 67), (46, 45, 58), (52, 65, 66), (45, 44, 57), (51, 64, 65), (44, 43, 56), (50, 63, 64), (49, 62, 63), (49, 48, 61), (64, 76, 77), (57, 56, 68), (63, 75, 76), (62, 74, 75), (27, 261, 257), (61, 73, 74), (42, 28, 259), (61, 60, 72), (82, 273, 272), (60, 59, 71), (66, 78, 79), (59, 58, 70), (65, 77, 78), (58, 57, 69), (72, 87, 88), (79, 94, 95), (72, 71, 86), (78, 93, 94), (71, 70, 85), (77, 92, 93), (70, 69, 84), (77, 76, 91), (69, 68, 83), (76, 75, 90), (74, 89, 90), (82, 81, 96), (73, 88, 89), (80, 95, 96), (84, 83, 98), (91, 90, 105), (89, 104, 105), (97, 96, 111), (88, 103, 104), (96, 95, 110), (87, 102, 103), (94, 109, 110), (87, 86, 101), (93, 108, 109), (86, 85, 100), (92, 107, 108), (85, 84, 99), (92, 91, 106), (101, 116, 117), (108, 123, 124), (101, 100, 115), (108, 107, 122), (100, 99, 114), (107, 106, 121), (99, 98, 113), (106, 105, 120), (104, 119, 120), (112, 111, 126), (103, 118, 119), (111, 110, 125), (102, 117, 118), (109, 124, 125), (252, 249, 135), (127, 126, 141), (119, 118, 133), (126, 125, 140), (118, 117, 132), (124, 139, 140), (116, 131, 132), (124, 123, 138), (115, 130, 131), (123, 122, 137), (114, 129, 130), (121, 136, 137), (113, 128, 129), (120, 248, 250), (139, 138, 153), (130, 145, 146), (138, 137, 152), (129, 144, 145), (136, 151, 152), (128, 143, 144), (135, 150, 151), (135, 134, 149), (142, 141, 156), (134, 133, 148), (141, 140, 155), (133, 132, 147), (140, 139, 154), (131, 146, 147), (150, 149, 164), (157, 156, 171), (149, 148, 163), (156, 155, 170), (147, 162, 163), (155, 154, 169), (146, 161, 162), (154, 153, 168), (145, 160, 161), (153, 152, 167), (144, 159, 160), (151, 166, 167), (143, 158, 159), (150, 165, 166), (160, 175, 176), (168, 167, 182), (159, 174, 175), (167, 166, 181), (158, 173, 174), (166, 165, 180), (165, 164, 179), (172, 171, 186), (163, 178, 179), (171, 170, 185), (162, 177, 178), (170, 169, 184), (161, 176, 177), (169, 168, 183), (187, 186, 201), (178, 193, 194), (186, 185, 200), (177, 192, 193), (185, 184, 199), (176, 191, 192), (184, 183, 198), (175, 190, 191), (183, 182, 197), (174, 189, 190), (182, 181, 196), (173, 188, 189), (181, 180, 195), (180, 179, 194), (198, 197, 212), (189, 204, 205), (197, 196, 211), (188, 203, 204), (196, 195, 210), (195, 194, 209), (202, 201, 216), (193, 208, 209), (201, 200, 215), (192, 207, 208), (200, 199, 214), (191, 206, 207), (199, 198, 213), (190, 205, 206), (208, 223, 224), (216, 215, 230), (207, 222, 223), (215, 214, 229), (206, 221, 222), (214, 213, 228), (205, 220, 221), (213, 212, 227), (204, 219, 220), (212, 211, 226), (203, 218, 219), (211, 210, 225), (210, 209, 224), (217, 216, 231), (219, 234, 235), (227, 226, 241), (218, 233, 234), (226, 225, 240), (225, 224, 239), (232, 231, 246), (223, 238, 239), (230, 245, 246), (222, 237, 238), (230, 229, 244), (221, 236, 237), (229, 228, 243), (220, 235, 236), (228, 227, 242), (248, 249, 252), (119, 251, 248), (249, 253, 134), (248, 251, 253), (134, 253, 251), (136, 121, 250), (257, 261, 260), (256, 260, 258), (260, 264, 262), (261, 265, 264), (258, 262, 263), (55, 42, 263), (264, 268, 266), (265, 269, 268), (268, 271, 270), (263, 262, 273), (266, 270, 273), (267, 255, 276), (276, 278, 279), (278, 280, 281), (280, 282, 283), (282, 284, 285), (275, 267, 286), (279, 289, 288), (285, 292, 291), (281, 290, 289), (277, 288, 286), (283, 291, 290), (291, 298, 297), (289, 296, 295), (287, 286, 293), (292, 299, 298), (290, 297, 296), (288, 295, 293), (295, 302, 300), (293, 300, 301), (302, 305, 303), (300, 303, 304), (292, 307, 308), (292, 285, 306), (308, 307, 310), (306, 309, 310), (310, 313, 314), (309, 312, 313), (304, 318, 317), (301, 317, 316), (294, 316, 315), (318, 322, 321), (317, 321, 320), (316, 320, 319), (321, 322, 326), (321, 325, 324), (319, 320, 324), (326, 330, 329), (325, 329, 328), (324, 328, 327), (330, 334, 333), (329, 333, 332), (328, 332, 331), (334, 338, 337), (332, 333, 337), (331, 332, 336), (337, 338, 341), (336, 337, 340), (315, 342, 275), (340, 341, 305), (339, 340, 302), (862, 863, 397), (853, 387, 386), (854, 388, 387), (863, 864, 398), (390, 394, 409), (860, 862, 396), (855, 861, 395), (866, 400, 393), (859, 393, 392), (864, 865, 399), (856, 860, 394), (857, 391, 388), (858, 392, 391), (318, 304, 305), (322, 338, 334), (341, 338, 322), (865, 855, 389), (315, 319, 343), (323, 344, 343), (327, 345, 344), (331, 346, 345), (342, 347, 274), (345, 350, 349), (342, 343, 348), (346, 351, 350), (344, 349, 348), (314, 358, 357), (299, 355, 354), (297, 353, 352), (308, 356, 355), (311, 357, 356), (298, 354, 353), (353, 360, 359), (357, 358, 365), (356, 363, 362), (354, 361, 360), (357, 364, 363), (355, 362, 361), (365, 371, 370), (363, 369, 368), (361, 367, 366), (364, 370, 369), (362, 368, 367), (360, 366, 335), (370, 371, 378), (369, 376, 375), (367, 374, 373), (370, 377, 376), (368, 375, 374), (366, 373, 372), (306, 285, 284), (309, 306, 384), (374, 381, 380), (309, 383, 887), (374, 375, 382), (373, 380, 379), (346, 372, 379), (331, 335, 372), (339, 352, 359), (856, 390, 400), (398, 399, 414), (390, 405, 415), (392, 407, 406), (387, 402, 401), (391, 406, 403), (397, 398, 413), (400, 415, 408), (388, 403, 402), (396, 397, 412), (399, 389, 404), (394, 396, 411), (393, 408, 407), (389, 395, 410), (403, 418, 417), (405, 409, 424), (402, 417, 416), (405, 420, 430), (415, 430, 423), (413, 414, 429), (414, 404, 419), (412, 413, 428), (408, 423, 422), (411, 412, 427), (407, 422, 421), (409, 411, 426), (406, 421, 418), (404, 410, 425), (427, 428, 443), (423, 438, 437), (426, 427, 442), (422, 437, 436), (424, 426, 441), (421, 436, 433), (419, 425, 440), (418, 433, 432), (420, 424, 439), (417, 432, 431), (420, 435, 445), (430, 445, 438), (428, 429, 444), (429, 419, 434), (435, 439, 454), (432, 447, 446), (435, 450, 460), (445, 460, 453), (443, 444, 459), (444, 434, 449), (442, 443, 458), (438, 453, 452), (441, 442, 457), (437, 452, 451), (439, 441, 456), (436, 451, 448), (434, 440, 455), (433, 448, 447), (453, 468, 467), (456, 457, 472), (452, 467, 466), (454, 456, 471), (451, 466, 463), (449, 455, 470), (448, 463, 462), (450, 454, 469), (447, 462, 461), (450, 465, 475), (460, 475, 468), (458, 459, 474), (459, 449, 464), (457, 458, 473), (462, 477, 476), (465, 480, 490), (475, 490, 483), (473, 474, 489), (474, 464, 479), (472, 473, 488), (468, 483, 482), (471, 472, 487), (467, 482, 481), (469, 471, 486), (466, 481, 478), (464, 470, 485), (463, 478, 477), (465, 469, 484), (486, 487, 502), (482, 497, 496), (484, 486, 501), (481, 496, 493), (479, 485, 500), (478, 493, 492), (480, 484, 499), (477, 492, 491), (480, 495, 505), (490, 505, 498), (488, 489, 504), (489, 479, 494), (487, 488, 503), (483, 498, 497), (505, 495, 510), (498, 505, 520), (504, 519, 518), (494, 509, 519), (503, 518, 517), (497, 498, 513), (502, 517, 516), (496, 497, 512), (501, 516, 514), (493, 496, 511), (500, 515, 509), (492, 493, 508), (499, 514, 510), (491, 492, 507), (511, 512, 527), (516, 531, 529), (508, 511, 526), (515, 530, 524), (507, 508, 523), (514, 529, 525), (506, 507, 522), (520, 510, 525), (513, 520, 535), (519, 534, 533), (509, 524, 534), (518, 533, 532), (512, 513, 528), (517, 532, 531), (528, 535, 550), (534, 549, 548), (524, 539, 549), (533, 548, 547), (527, 528, 543), (532, 547, 546), (526, 527, 542), (531, 546, 544), (523, 526, 541), (530, 545, 539), (522, 523, 538), (529, 544, 540), (521, 522, 537), (535, 525, 540), (538, 541, 556), (545, 560, 554), (537, 538, 553), (544, 559, 555), (536, 537, 552), (550, 540, 555), (543, 550, 565), (549, 564, 563), (539, 554, 564), (548, 563, 562), (542, 543, 558), (547, 562, 561), (541, 542, 557), (546, 561, 559), (564, 579, 578), (554, 569, 579), (563, 578, 577), (557, 558, 573), (562, 577, 576), (556, 557, 572), (561, 576, 574), (553, 556, 571), (560, 575, 569), (552, 553, 568), (559, 574, 570), (551, 552, 567), (565, 555, 570), (558, 565, 580), (575, 590, 584), (567, 568, 583), (574, 589, 585), (566, 567, 582), (580, 570, 585), (573, 580, 595), (579, 594, 593), (569, 584, 594), (578, 593, 592), (572, 573, 588), (577, 592, 591), (571, 572, 587), (576, 591, 589), (568, 571, 586), (584, 599, 609), (593, 608, 607), (587, 588, 603), (592, 607, 606), (586, 587, 602), (591, 606, 604), (583, 586, 601), (590, 605, 599), (582, 583, 598), (589, 604, 600), (581, 582, 597), (595, 585, 600), (588, 595, 610), (594, 609, 608), (597, 598, 613), (604, 619, 615), (596, 597, 612), (610, 600, 615), (603, 610, 625), (609, 624, 623), (599, 614, 624), (608, 623, 622), (602, 603, 618), (607, 622, 621), (601, 602, 617), (606, 621, 619), (598, 601, 616), (605, 620, 614), (622, 623, 638), (618, 633, 632), (621, 622, 637), (617, 632, 631), (619, 621, 636), (616, 631, 628), (614, 620, 635), (613, 628, 627), (615, 619, 634), (612, 627, 626), (615, 630, 640), (625, 640, 633), (623, 624, 639), (624, 614, 629), (630, 634, 649), (627, 642, 641), (630, 645, 656), (640, 656, 648), (638, 639, 655), (639, 629, 644), (637, 638, 654), (633, 648, 647), (636, 637, 652), (632, 647, 646), (634, 636, 651), (631, 646, 643), (629, 635, 650), (628, 643, 642), (648, 664, 663), (651, 652, 668), (647, 663, 662), (649, 651, 667), (646, 662, 659), (644, 650, 666), (643, 659, 658), (645, 649, 665), (642, 658, 657), (645, 661, 671), (656, 671, 664), (654, 655, 670), (655, 644, 660), (652, 654, 669), (658, 673, 672), (661, 676, 686), (671, 686, 679), (669, 670, 685), (670, 660, 675), (668, 669, 684), (664, 679, 678), (667, 668, 683), (663, 678, 677), (665, 667, 682), (662, 677, 674), (660, 666, 681), (659, 674, 673), (661, 665, 680), (678, 693, 692), (680, 682, 697), (677, 692, 689), (675, 681, 696), (674, 689, 688), (676, 680, 695), (673, 688, 687), (676, 691, 701), (686, 701, 694), (684, 685, 700), (685, 675, 690), (683, 684, 699), (679, 694, 693), (682, 683, 698), (701, 716, 709), (699, 700, 715), (700, 690, 705), (698, 699, 714), (694, 709, 708), (697, 698, 713), (693, 708, 707), (695, 697, 712), (692, 707, 704), (690, 696, 711), (689, 704, 703), (691, 695, 710), (688, 703, 702), (691, 706, 716), (710, 712, 727), (707, 722, 719), (705, 711, 726), (704, 719, 718), (706, 710, 725), (703, 718, 717), (706, 721, 731), (716, 731, 724), (714, 715, 730), (715, 705, 720), (713, 714, 729), (709, 724, 723), (712, 713, 728), (708, 723, 722), (731, 746, 739), (729, 730, 745), (730, 720, 735), (728, 729, 744), (724, 739, 738), (727, 728, 743), (723, 738, 737), (725, 727, 742), (722, 737, 734), (720, 726, 741), (719, 734, 733), (721, 725, 740), (718, 733, 732), (721, 736, 746), (734, 737, 752), (741, 756, 750), (733, 734, 749), (740, 755, 751), (732, 733, 748), (746, 736, 751), (739, 746, 761), (745, 760, 759), (735, 750, 760), (744, 759, 758), (738, 739, 754), (743, 758, 757), (737, 738, 753), (742, 757, 755), (760, 775, 774), (750, 765, 775), (759, 774, 773), (753, 754, 769), (758, 773, 772), (752, 753, 768), (757, 772, 770), (749, 752, 767), (756, 771, 765), (748, 749, 764), (755, 770, 766), (747, 748, 763), (761, 751, 766), (754, 761, 776), (771, 786, 780), (763, 764, 779), (770, 785, 781), (762, 763, 778), (776, 766, 781), (769, 776, 791), (775, 790, 789), (765, 780, 790), (774, 789, 788), (768, 769, 784), (773, 788, 787), (767, 768, 783), (772, 787, 785), (764, 767, 782), (779, 782, 797), (786, 801, 795), (778, 779, 794), (785, 800, 796), (777, 778, 793), (791, 781, 796), (784, 791, 806), (790, 805, 804), (780, 795, 805), (789, 804, 803), (783, 784, 799), (788, 803, 802), (782, 783, 798), (787, 802, 800), (805, 820, 819), (795, 810, 820), (804, 819, 818), (798, 799, 814), (803, 818, 817), (797, 798, 813), (802, 817, 815), (794, 797, 812), (801, 816, 810), (793, 794, 809), (800, 815, 811), (792, 793, 808), (806, 796, 811), (799, 806, 821), (816, 831, 825), (808, 809, 824), (815, 830, 826), (807, 808, 823), (821, 811, 826), (814, 821, 836), (820, 835, 834), (810, 825, 835), (819, 834, 833), (813, 814, 829), (818, 833, 832), (812, 813, 828), (817, 832, 830), (809, 812, 827), (825, 840, 850), (834, 849, 848), (828, 829, 844), (833, 848, 847), (827, 828, 843), (832, 847, 845), (824, 827, 842), (831, 846, 840), (823, 824, 839), (830, 845, 841), (822, 823, 838), (836, 826, 841), (829, 836, 851), (835, 850, 849), (838, 839, 854), (845, 860, 856), (837, 838, 853), (851, 841, 856), (844, 851, 866), (850, 865, 864), (840, 855, 865), (849, 864, 863), (843, 844, 859), (848, 863, 862), (842, 843, 858), (847, 862, 860), (839, 842, 857), (846, 861, 855), (313, 868, 869), (312, 867, 868), (868, 871, 872), (868, 867, 870), (872, 871, 874), (871, 870, 873), (875, 874, 877), (874, 873, 876), (878, 877, 880), (876, 879, 880), (880, 883, 884), (880, 879, 882), (881, 884, 365), (882, 885, 886), (878, 881, 358), (371, 886, 885), (884, 886, 371), (312, 879, 876), (384, 284, 382), (384, 889, 888), (383, 888, 890), (378, 890, 888), (888, 889, 376), (889, 382, 375), (887, 890, 885), (314, 869, 878), (872, 875, 878)])
me_cube_004.polygons.foreach_set('use_smooth', [True] * 1722)
me_cube_004.use_remesh_preserve_volume = False
me_cube_004.use_remesh_preserve_attributes = False
me_cube_004.use_mirror_vertex_groups = False
me_cube_004.update()
me_cube_003 = bpy.data.meshes.new('Cube.003')
me_cube_003.from_pydata([(2.407, -0.3972, -0.6535), (2.404, 0.6508, 2.355), (2.404, 0.8289, 2.233), (2.404, 0.9815, 2.063), (2.407, 1.103, 1.85), (2.407, 1.188, 1.604), (2.407, 1.234, 1.333), (2.407, 1.239, 1.048), (2.407, 1.202, 0.7598), (2.407, 1.126, 0.4795), (2.407, 1.013, 0.2179), (2.407, 0.8667, -0.02392), (2.407, 0.6939, -0.2606), (2.407, 0.5008, -0.3707), (2.407, 0.2651, -0.4434), (2.407, -0.05658, -0.5), (2.574, 0.6469, 2.355), (2.647, 0.8213, 2.235), (2.72, 0.9704, 2.065), (2.786, 1.089, 1.853), (2.84, 1.171, 1.607), (2.877, 1.215, 1.337), (2.893, 1.219, 1.052), (2.889, 1.182, 0.7638), (2.877, 1.106, 0.4834), (2.844, 0.9942, 0.2215), (2.792, 0.8502, -0.02034), (2.722, 0.6798, -0.2585), (2.407, -0.06329, -0.5098), (2.404, 0.454, 2.423), (2.635, 0.6354, 2.358), (2.766, 0.7987, 2.239), (2.89, 0.9377, 2.071), (3.0, 1.047, 1.861), (3.088, 1.122, 1.617), (3.148, 1.161, 1.348), (3.178, 1.161, 1.063), (3.181, 1.123, 0.7755), (3.165, 1.048, 0.4949), (3.117, 0.9396, 0.2324), (3.041, 0.8011, -0.009807), (2.934, 0.6381, -0.2525), (2.573, -0.1094, -0.5196), (2.69, 0.6167, 2.361), (2.873, 0.762, 2.246), (3.041, 0.8844, 2.082), (3.183, 0.9791, 1.875), (3.295, 1.043, 1.633), (3.371, 1.072, 1.365), (3.41, 1.067, 1.082), (3.417, 1.027, 0.7945), (3.399, 0.9544, 0.5135), (3.344, 0.8511, 0.2499), (3.253, 0.7214, 0.007149), (3.121, 0.5703, -0.2426), (2.626, -0.1404, -0.529), (2.738, 0.5915, 2.366), (2.964, 0.7126, 2.256), (3.165, 0.8127, 2.096), (3.332, 0.8879, 1.893), (3.457, 0.9353, 1.654), (3.54, 0.9531, 1.389), (3.583, 0.9406, 1.107), (3.594, 0.8983, 0.8201), (3.576, 0.8278, 0.5386), (3.519, 0.7319, 0.2736), (3.422, 0.6141, 0.02945), (3.274, 0.482, -0.2299), (2.777, 0.5608, 2.372), (3.036, 0.6525, 2.268), (3.262, 0.7254, 2.114), (3.443, 0.7768, 1.915), (3.575, 0.8046, 1.68), (3.66, 0.8079, 1.418), (3.705, 0.7865, 1.138), (3.718, 0.7412, 0.8513), (3.701, 0.6737, 0.5692), (3.646, 0.5867, 0.3024), (3.547, 0.4834, 0.05594), (3.268, 0.4062, -0.2182), (3.205, 0.2999, -0.3472), (2.979, 0.1465, -0.4362), (2.702, -0.1392, -0.5674), (2.805, 0.5258, 2.379), (3.088, 0.5839, 2.282), (3.33, 0.6258, 2.133), (3.519, 0.65, 1.94), (3.654, 0.6555, 1.71), (3.739, 0.6422, 1.45), (3.784, 0.6106, 1.173), (3.798, 0.5618, 0.8869), (3.782, 0.4978, 0.6041), (3.73, 0.421, 0.3353), (3.633, 0.3343, 0.08695), (3.475, 0.2812, -0.2048), (3.278, 0.223, -0.3431), (3.031, 0.07688, -0.4366), (2.725, -0.2264, -0.5912), (2.822, 0.4879, 2.387), (3.118, 0.5094, 2.296), (3.369, 0.5177, 2.155), (3.563, 0.5124, 1.968), (3.698, 0.4937, 1.742), (3.783, 0.4625, 1.486), (3.828, 0.4197, 1.21), (3.843, 0.3672, 0.9255), (3.828, 0.307, 0.642), (3.778, 0.2412, 0.3709), (3.682, 0.1725, 0.1211), (3.523, 0.1313, -0.1881), (3.32, 0.1048, -0.3333), (3.059, -0.01886, -0.4463), (2.737, -0.2957, -0.6117), (2.827, 0.4484, 2.395), (3.126, 0.432, 2.312), (3.38, 0.4052, 2.177), (3.576, 0.3693, 1.996), (3.712, 0.3255, 1.775), (3.797, 0.2755, 1.523), (3.843, 0.2213, 1.25), (3.858, 0.1649, 0.9656), (3.843, 0.1085, 0.6814), (3.793, 0.05425, 0.408), (3.697, -0.01475, 0.1555), (3.536, -0.07069, -0.1676), (3.342, -0.04755, -0.3169), (3.076, -0.1483, -0.4796), (2.739, -0.3689, -0.6281), (2.819, 0.4089, 2.403), (3.114, 0.3545, 2.327), (3.365, 0.2928, 2.199), (3.56, 0.2262, 2.024), (3.697, 0.1572, 1.808), (3.782, 0.08854, 1.56), (3.828, 0.0228, 1.289), (3.843, -0.03749, 1.006), (3.828, -0.09, 0.7207), (3.777, -0.1327, 0.4451), (3.679, -0.2229, 0.1891), (3.515, -0.2913, -0.1445), (3.346, -0.2437, -0.3087), (3.074, -0.3082, -0.5179), (2.73, -0.4398, -0.6402), (2.8, 0.371, 2.41), (3.081, 0.2801, 2.342), (3.322, 0.1847, 2.221), (3.512, 0.0886, 2.052), (3.648, -0.004569, 1.841), (3.735, -0.09123, 1.596), (3.781, -0.168, 1.327), (3.796, -0.2321, 1.044), (3.779, -0.2808, 0.7586), (3.726, -0.3125, 0.4808), (3.623, -0.4147, 0.2203), (3.456, -0.4899, -0.1179), (3.286, -0.463, -0.3251), (3.026, -0.4779, -0.5563), (2.708, -0.5019, -0.6498), (2.771, 0.336, 2.417), (3.027, 0.2114, 2.356), (3.25, 0.08508, 2.241), (3.43, -0.0382, 2.077), (3.563, -0.1537, 1.87), (3.649, -0.2569, 1.629), (3.696, -0.3439, 1.362), (3.709, -0.4114, 1.08), (3.692, -0.4567, 0.7935), (3.636, -0.4782, 0.5137), (3.529, -0.5662, 0.2452), (3.363, -0.6301, -0.09516), (3.178, -0.6184, -0.3447), (2.944, -0.6146, -0.5766), (2.677, -0.5519, -0.6556), (2.731, 0.3053, 2.423), (2.952, 0.1513, 2.367), (3.149, -0.002251, 2.258), (3.312, -0.1493, 2.099), (3.436, -0.2844, 1.896), (3.52, -0.4021, 1.658), (3.564, -0.4981, 1.393), (3.575, -0.5686, 1.111), (3.557, -0.6109, 0.8241), (3.501, -0.6235, 0.5425), (3.393, -0.6999, 0.2662), (3.234, -0.7434, -0.08071), (3.047, -0.7421, -0.3517), (2.846, -0.705, -0.5743), (2.639, -0.5896, -0.6597), (2.682, 0.2801, 2.428), (2.859, 0.1019, 2.377), (3.02, -0.07392, 2.272), (3.158, -0.2406, 2.117), (3.266, -0.3916, 1.917), (3.34, -0.5213, 1.681), (3.379, -0.6246, 1.418), (3.386, -0.6976, 1.137), (3.369, -0.7374, 0.8492), (3.316, -0.743, 0.5661), (3.214, -0.8101, 0.2888), (3.071, -0.8383, -0.07303), (2.914, -0.8229, -0.3457), (2.751, -0.7607, -0.5633), (2.593, -0.6154, -0.6688), (2.626, 0.2614, 2.432), (2.751, 0.06522, 2.385), (2.867, -0.1272, 2.283), (2.97, -0.3083, 2.13), (3.052, -0.4713, 1.933), (3.109, -0.6099, 1.699), (3.138, -0.7186, 1.436), (3.14, -0.7934, 1.156), (3.125, -0.8314, 0.8678), (3.081, -0.8321, 0.5837), (2.995, -0.8924, 0.3023), (2.879, -0.9083, -0.06657), (2.764, -0.8772, -0.3396), (2.652, -0.784, -0.5394), (2.543, -0.6304, -0.6757), (2.565, 0.2499, 2.434), (2.631, 0.04263, 2.389), (2.696, -0.16, 2.289), (2.754, -0.3501, 2.139), (2.801, -0.5204, 1.943), (2.834, -0.6644, 1.71), (2.848, -0.7765, 1.448), (2.844, -0.8525, 1.167), (2.834, -0.8893, 0.8793), (2.805, -0.8873, 0.5945), (2.743, -0.9446, 0.3022), (2.669, -0.9541, -0.05152), (2.595, -0.9022, -0.3282), (2.539, -0.8009, -0.5093), (2.489, -0.6313, -0.6667), (2.404, 0.246, 2.435), (2.404, 0.03501, 2.391), (2.404, -0.171, 2.291), (2.404, -0.3642, 2.141), (2.407, -0.537, 1.946), (2.407, -0.6828, 1.713), (2.407, -0.7961, 1.452), (2.407, -0.8724, 1.171), (2.407, -0.9089, 0.8832), (2.407, -0.9074, 0.5982), (2.407, -0.9672, 0.3024), (2.407, -0.9872, -0.04704), (2.407, -0.9317, -0.3178), (2.407, -0.8114, -0.4795), (2.407, -0.6193, -0.6621), (4.036, 0.1484, 1.06), (4.021, -0.05394, 1.1), (4.029, 0.1202, 0.8266), (4.041, 0.1766, 1.202), (4.014, -0.0802, 0.8664), (4.026, -0.0238, 1.241), (2.407, 0.3283, -0.7246), (2.394, -0.3484, -0.9778), (2.407, 0.564, -0.6519), (2.407, 0.7571, -0.5418), (2.625, 0.3233, -0.7235), (2.407, -0.1631, -0.7909), (2.692, 0.5529, -0.6503), (2.753, 0.743, -0.5397), (2.741, 0.3102, -0.7206), (2.581, -0.1256, -0.8008), (2.86, 0.5201, -0.6455), (2.966, 0.7013, -0.5337), (2.846, 0.2834, -0.7192), (2.87, -0.293, -0.9778), (3.01, 0.4671, -0.6377), (3.093, 0.6552, -0.527), (2.937, 0.2503, -0.7188), (3.137, 0.4157, -0.6317), (3.011, 0.2097, -0.7174), (2.734, -0.1015, -0.8486), (2.394, 0.03557, -0.5606), (2.87, -0.005743, -0.5603), (2.394, -0.3403, -1.382), (2.87, -0.293, -1.382), (2.394, -0.3403, -1.83), (2.87, -0.293, -1.83), (2.394, -0.3403, -2.296), (2.87, -0.293, -2.296), (2.394, -0.3403, -2.823), (2.87, -0.293, -2.823), (2.394, -0.3403, -3.317), (2.87, -0.293, -3.317), (3.326, -0.1541, -0.9778), (3.326, -0.05033, -0.5663), (3.326, -0.1541, -1.382), (3.326, -0.1541, -1.83), (3.326, -0.1541, -2.296), (3.326, -0.1541, -2.823), (3.326, -0.1541, -3.317), (3.781, -0.05033, -0.9778), (3.781, -0.05033, -0.5663), (3.781, -0.05033, -1.382), (3.781, -0.05033, -1.83), (3.781, -0.05033, -2.296), (3.781, -0.05033, -2.823), (3.781, -0.05033, -3.317), (4.737, -0.05033, -0.9778), (4.737, -0.05033, -0.5663), (4.737, -0.05033, -1.382), (5.311, -0.05033, -0.9778), (5.311, -0.05033, -0.5663), (5.311, -0.05033, -1.382), (2.87, -0.05033, -3.941), (3.326, -0.1541, -3.941), (3.781, -0.05033, -3.941), (2.87, -0.05033, -4.56), (3.326, -0.05033, -4.56), (3.781, -0.05033, -4.56), (2.87, -0.05033, -5.07), (3.326, -0.05033, -5.07), (3.781, -0.05033, -5.07), (3.326, 0.1843, -0.4823), (3.781, 0.1843, -0.4823), (4.737, 0.1843, -0.4823), (5.311, 0.1843, -0.4823), (3.44, 0.4323, -0.4823), (3.896, 0.4323, -0.4823), (4.851, 0.4323, -0.4823), (5.311, 0.4323, -0.4823), (3.457, 0.8151, -0.6027), (3.913, 0.7468, -0.6027), (4.869, 0.7051, -0.6027), (5.311, 0.6621, -0.6027), (3.457, 0.8151, -1.092), (3.913, 0.7468, -1.092), (4.869, 0.7051, -1.092), (5.311, 0.6621, -1.092), (3.466, 0.8779, -1.456), (3.922, 0.7139, -1.456), (4.877, 0.6723, -1.456), (5.311, 0.6293, -1.456), (3.464, 0.8383, -1.83), (3.926, 0.5556, -1.83), (4.867, 0.5815, -1.638), (5.311, 0.5385, -1.638), (4.806, 0.2553, -1.638), (5.311, 0.1629, -1.638), (2.871, 0.2734, -0.4702), (2.985, 0.5215, -0.4702), (2.798, 0.9559, -0.5908), (2.798, 1.028, -1.08), (2.804, 1.068, -1.444), (2.394, 0.3561, -0.4707), (2.394, 0.6041, -0.4707), (2.394, 0.9854, -0.5912), (2.394, 1.081, -1.08), (2.394, 1.125, -1.444), (3.869, 0.2191, -1.958), (3.869, 0.1521, -2.296), (3.869, 0.1521, -2.823), (3.869, 0.1521, -3.317), (3.869, 0.1521, -3.941), (3.869, 0.1521, -4.56), (3.869, 0.1521, -5.112), (3.926, 0.4632, -2.296), (3.926, 0.4632, -2.823), (3.926, 0.4632, -3.317), (3.926, 0.4632, -3.941), (3.926, 0.4632, -4.56), (3.926, 0.4632, -5.112), (3.464, 0.8411, -2.296), (3.464, 0.8411, -2.823), (3.464, 0.8411, -3.317), (3.464, 0.8411, -3.941), (3.464, 0.8411, -4.56), (3.464, 0.873, -5.112), (2.812, 1.024, -1.83), (2.812, 1.024, -2.296), (2.812, 1.024, -2.823), (2.812, 1.024, -3.317), (2.812, 1.024, -3.941), (2.812, 1.024, -4.56), (2.812, 0.9508, -5.062), (2.394, 1.147, -1.83), (2.394, 1.147, -2.296), (2.394, 1.147, -2.823), (2.486, 0.7436, -3.317), (2.776, 0.1031, -4.56), (2.776, 0.1031, -3.941), (5.407, 0.3441, -1.442), (5.428, 0.396, -1.434), (5.449, 0.4459, -1.409), (5.468, 0.4919, -1.368), (5.449, 0.4459, -0.6001), (5.517, 0.6101, -1.004), (5.484, 0.5322, -1.314), (5.498, 0.5653, -1.248), (5.508, 0.5899, -1.172), (5.515, 0.605, -0.9191), (5.428, 0.396, -0.5752), (5.508, 0.5899, -0.837), (5.498, 0.5653, -0.7613), (5.484, 0.5322, -0.695), (5.468, 0.4919, -0.6406), (5.515, 0.605, -1.09), (5.449, 0.393, -1.434), (5.489, 0.44, -1.409), (5.526, 0.4833, -1.368), (5.489, 0.44, -0.6001), (5.622, 0.5947, -1.004), (5.559, 0.5213, -1.314), (5.586, 0.5524, -1.248), (5.606, 0.5756, -1.172), (5.618, 0.5899, -0.9191), (5.449, 0.393, -0.5752), (5.606, 0.5756, -0.837), (5.586, 0.5524, -0.7613), (5.559, 0.5213, -0.695), (5.526, 0.4833, -0.6406), (5.618, 0.5899, -1.09), (5.468, 0.3881, -1.434), (5.526, 0.4304, -1.409), (5.581, 0.4694, -1.368), (5.526, 0.4304, -0.6001), (5.719, 0.5696, -1.004), (5.628, 0.5036, -1.314), (5.667, 0.5316, -1.248), (5.696, 0.5524, -1.172), (5.713, 0.5653, -0.9191), (5.468, 0.3881, -0.5752), (5.696, 0.5524, -0.837), (5.667, 0.5316, -0.7613), (5.628, 0.5036, -0.695), (5.581, 0.4694, -0.6406), (5.713, 0.5653, -1.09), (5.484, 0.3815, -1.434), (5.559, 0.4175, -1.409), (5.628, 0.4507, -1.368), (5.559, 0.4175, -0.6001), (5.805, 0.5359, -1.004), (5.688, 0.4797, -1.314), (5.738, 0.5036, -1.248), (5.774, 0.5213, -1.172), (5.797, 0.5322, -0.9191), (5.484, 0.3815, -0.5752), (5.774, 0.5213, -0.837), (5.738, 0.5036, -0.7613), (5.688, 0.4797, -0.695), (5.628, 0.4507, -0.6406), (5.797, 0.5322, -1.09), (5.498, 0.3735, -1.434), (5.586, 0.4018, -1.409), (5.667, 0.4278, -1.368), (5.586, 0.4018, -0.6001), (5.875, 0.4948, -1.004), (5.738, 0.4507, -1.314), (5.796, 0.4694, -1.248), (5.839, 0.4833, -1.172), (5.866, 0.4919, -0.9191), (5.498, 0.3735, -0.5752), (5.839, 0.4833, -0.837), (5.796, 0.4694, -0.7613), (5.738, 0.4507, -0.695), (5.667, 0.4278, -0.6406), (5.866, 0.4919, -1.09), (5.508, 0.3644, -1.434), (5.606, 0.3838, -1.409), (5.696, 0.4018, -1.368), (5.606, 0.3838, -0.6001), (5.927, 0.4479, -1.004), (5.774, 0.4175, -1.314), (5.839, 0.4304, -1.248), (5.887, 0.44, -1.172), (5.917, 0.4459, -0.9191), (5.508, 0.3644, -0.5752), (5.887, 0.44, -0.837), (5.839, 0.4304, -0.7613), (5.774, 0.4175, -0.695), (5.696, 0.4018, -0.6406), (5.917, 0.4459, -1.09), (5.515, 0.3544, -1.434), (5.618, 0.3644, -1.409), (5.713, 0.3735, -1.368), (5.618, 0.3644, -0.6001), (5.959, 0.397, -1.004), (5.797, 0.3815, -1.314), (5.866, 0.3881, -1.248), (5.917, 0.393, -1.172), (5.948, 0.396, -0.9191), (5.515, 0.3544, -0.5752), (5.917, 0.393, -0.837), (5.866, 0.3881, -0.7613), (5.797, 0.3815, -0.695), (5.713, 0.3735, -0.6406), (5.948, 0.396, -1.09), (5.517, 0.3441, -1.434), (5.622, 0.3441, -1.409), (5.719, 0.3441, -1.368), (5.622, 0.3441, -0.6001), (5.97, 0.3441, -1.004), (5.805, 0.3441, -1.314), (5.875, 0.3441, -1.248), (5.927, 0.3441, -1.172), (5.959, 0.3441, -0.9191), (5.517, 0.3441, -0.5752), (5.927, 0.3441, -0.837), (5.875, 0.3441, -0.7613), (5.805, 0.3441, -0.695), (5.719, 0.3441, -0.6406), (5.959, 0.3441, -1.09), (5.515, 0.3338, -1.434), (5.618, 0.3239, -1.409), (5.713, 0.3147, -1.368), (5.618, 0.3239, -0.6001), (5.959, 0.2912, -1.004), (5.797, 0.3067, -1.314), (5.866, 0.3001, -1.248), (5.917, 0.2952, -1.172), (5.948, 0.2922, -0.9191), (5.515, 0.3338, -0.5752), (5.917, 0.2952, -0.837), (5.866, 0.3001, -0.7613), (5.797, 0.3067, -0.695), (5.713, 0.3147, -0.6406), (5.948, 0.2922, -1.09), (5.508, 0.3239, -1.434), (5.606, 0.3044, -1.409), (5.696, 0.2865, -1.368), (5.606, 0.3044, -0.6001), (5.927, 0.2403, -1.004), (5.774, 0.2707, -1.314), (5.839, 0.2578, -1.248), (5.887, 0.2482, -1.172), (5.917, 0.2423, -0.9191), (5.508, 0.3239, -0.5752), (5.887, 0.2482, -0.837), (5.839, 0.2578, -0.7613), (5.774, 0.2707, -0.695), (5.696, 0.2865, -0.6406), (5.917, 0.2423, -1.09), (5.498, 0.3147, -1.434), (5.586, 0.2865, -1.409), (5.667, 0.2604, -1.368), (5.586, 0.2865, -0.6001), (5.875, 0.1935, -1.004), (5.738, 0.2376, -1.314), (5.796, 0.2188, -1.248), (5.839, 0.2049, -1.172), (5.866, 0.1963, -0.9191), (5.498, 0.3147, -0.5752), (5.839, 0.2049, -0.837), (5.796, 0.2188, -0.7613), (5.738, 0.2376, -0.695), (5.667, 0.2604, -0.6406), (5.866, 0.1963, -1.09), (5.484, 0.3067, -1.434), (5.559, 0.2707, -1.409), (5.628, 0.2376, -1.368), (5.559, 0.2707, -0.6001), (5.805, 0.1524, -1.004), (5.688, 0.2085, -1.314), (5.738, 0.1847, -1.248), (5.774, 0.167, -1.172), (5.797, 0.156, -0.9191), (5.484, 0.3067, -0.5752), (5.774, 0.167, -0.837), (5.738, 0.1847, -0.7613), (5.688, 0.2085, -0.695), (5.628, 0.2376, -0.6406), (5.797, 0.156, -1.09), (5.468, 0.3001, -1.434), (5.526, 0.2578, -1.409), (5.581, 0.2188, -1.368), (5.526, 0.2578, -0.6001), (5.719, 0.1186, -1.004), (5.628, 0.1847, -1.314), (5.667, 0.1566, -1.248), (5.696, 0.1358, -1.172), (5.713, 0.123, -0.9191), (5.468, 0.3001, -0.5752), (5.696, 0.1358, -0.837), (5.667, 0.1566, -0.7613), (5.628, 0.1847, -0.695), (5.581, 0.2188, -0.6406), (5.713, 0.123, -1.09), (5.449, 0.2952, -1.434), (5.489, 0.2482, -1.409), (5.526, 0.2049, -1.368), (5.489, 0.2482, -0.6001), (5.622, 0.09357, -1.004), (5.559, 0.167, -1.314), (5.586, 0.1358, -1.248), (5.606, 0.1126, -1.172), (5.618, 0.09838, -0.9191), (5.449, 0.2952, -0.5752), (5.606, 0.1126, -0.837), (5.586, 0.1358, -0.7613), (5.559, 0.167, -0.695), (5.526, 0.2049, -0.6406), (5.618, 0.09838, -1.09), (5.428, 0.2922, -1.434), (5.449, 0.2423, -1.409), (5.468, 0.1963, -1.368), (5.449, 0.2423, -0.6001), (5.517, 0.07814, -1.004), (5.484, 0.156, -1.314), (5.498, 0.123, -1.248), (5.508, 0.09838, -1.172), (5.515, 0.08325, -0.9191), (5.428, 0.2922, -0.5752), (5.508, 0.09838, -0.837), (5.498, 0.123, -0.7613), (5.484, 0.156, -0.695), (5.468, 0.1963, -0.6406), (5.515, 0.08325, -1.09), (5.407, 0.2912, -1.434), (5.407, 0.2403, -1.409), (5.407, 0.1935, -1.368), (5.407, 0.2403, -0.6001), (5.407, 0.07293, -1.004), (5.407, 0.1524, -1.314), (5.407, 0.1186, -1.248), (5.407, 0.09357, -1.172), (5.407, 0.07814, -0.9191), (5.407, 0.2912, -0.5752), (5.407, 0.09357, -0.837), (5.407, 0.1186, -0.7613), (5.407, 0.1524, -0.695), (5.407, 0.1935, -0.6406), (5.407, 0.07814, -1.09), (5.385, 0.2922, -1.434), (5.365, 0.2423, -1.409), (5.346, 0.1963, -1.368), (5.365, 0.2423, -0.6001), (5.297, 0.07814, -1.004), (5.329, 0.156, -1.314), (5.316, 0.123, -1.248), (5.305, 0.09838, -1.172), (5.299, 0.08325, -0.9191), (5.385, 0.2922, -0.5752), (5.305, 0.09838, -0.837), (5.316, 0.123, -0.7613), (5.329, 0.156, -0.695), (5.346, 0.1963, -0.6406), (5.299, 0.08325, -1.09), (5.365, 0.2952, -1.434), (5.324, 0.2482, -1.409), (5.287, 0.2049, -1.368), (5.324, 0.2482, -0.6001), (5.192, 0.09357, -1.004), (5.255, 0.167, -1.314), (5.228, 0.1358, -1.248), (5.208, 0.1126, -1.172), (5.196, 0.09838, -0.9191), (5.365, 0.2952, -0.5752), (5.208, 0.1126, -0.837), (5.228, 0.1358, -0.7613), (5.407, 0.3441, -0.5668), (5.255, 0.167, -0.695), (5.287, 0.2049, -0.6406), (5.196, 0.09838, -1.09), (5.346, 0.3001, -1.434), (5.287, 0.2578, -1.409), (5.233, 0.2188, -1.368), (5.287, 0.2578, -0.6001), (5.094, 0.1186, -1.004), (5.186, 0.1847, -1.314), (5.147, 0.1566, -1.248), (5.118, 0.1358, -1.172), (5.1, 0.123, -0.9191), (5.346, 0.3001, -0.5752), (5.118, 0.1358, -0.837), (5.147, 0.1566, -0.7613), (5.186, 0.1847, -0.695), (5.233, 0.2188, -0.6406), (5.1, 0.123, -1.09), (5.329, 0.3067, -1.434), (5.255, 0.2707, -1.409), (5.186, 0.2376, -1.368), (5.255, 0.2707, -0.6001), (5.009, 0.1524, -1.004), (5.125, 0.2085, -1.314), (5.076, 0.1847, -1.248), (5.039, 0.167, -1.172), (5.017, 0.156, -0.9191), (5.329, 0.3067, -0.5752), (5.039, 0.167, -0.837), (5.076, 0.1847, -0.7613), (5.125, 0.2085, -0.695), (5.186, 0.2376, -0.6406), (5.017, 0.156, -1.09), (5.316, 0.3147, -1.434), (5.228, 0.2865, -1.409), (5.147, 0.2604, -1.368), (5.228, 0.2865, -0.6001), (4.939, 0.1935, -1.004), (5.076, 0.2376, -1.314), (5.018, 0.2188, -1.248), (4.975, 0.2049, -1.172), (4.948, 0.1963, -0.9191), (5.316, 0.3147, -0.5752), (4.975, 0.2049, -0.837), (5.018, 0.2188, -0.7613), (5.076, 0.2376, -0.695), (5.147, 0.2604, -0.6406), (4.948, 0.1963, -1.09), (5.305, 0.3239, -1.434), (5.208, 0.3044, -1.409), (5.118, 0.2865, -1.368), (5.208, 0.3044, -0.6001), (4.887, 0.2403, -1.004), (5.039, 0.2707, -1.314), (4.975, 0.2578, -1.248), (4.927, 0.2482, -1.172), (4.897, 0.2423, -0.9191), (5.305, 0.3239, -0.5752), (4.927, 0.2482, -0.837), (4.975, 0.2578, -0.7613), (5.039, 0.2707, -0.695), (5.118, 0.2865, -0.6406), (4.897, 0.2423, -1.09), (5.299, 0.3338, -1.434), (5.196, 0.3239, -1.409), (5.1, 0.3147, -1.368), (5.196, 0.3239, -0.6001), (4.855, 0.2912, -1.004), (5.017, 0.3067, -1.314), (4.948, 0.3001, -1.248), (4.897, 0.2952, -1.172), (4.866, 0.2922, -0.9191), (5.299, 0.3338, -0.5752), (4.897, 0.2952, -0.837), (4.948, 0.3001, -0.7613), (5.017, 0.3067, -0.695), (5.1, 0.3147, -0.6406), (4.866, 0.2922, -1.09), (5.297, 0.3441, -1.434), (5.192, 0.3441, -1.409), (5.094, 0.3441, -1.368), (5.192, 0.3441, -0.6001), (4.844, 0.3441, -1.004), (5.009, 0.3441, -1.314), (4.939, 0.3441, -1.248), (4.887, 0.3441, -1.172), (4.855, 0.3441, -0.9191), (5.297, 0.3441, -0.5752), (4.887, 0.3441, -0.837), (4.939, 0.3441, -0.7613), (5.009, 0.3441, -0.695), (5.094, 0.3441, -0.6406), (4.855, 0.3441, -1.09), (5.299, 0.3544, -1.434), (5.196, 0.3644, -1.409), (5.1, 0.3735, -1.368), (5.196, 0.3644, -0.6001), (4.855, 0.397, -1.004), (5.017, 0.3815, -1.314), (4.948, 0.3881, -1.248), (4.897, 0.393, -1.172), (4.866, 0.396, -0.9191), (5.299, 0.3544, -0.5752), (4.897, 0.393, -0.837), (4.948, 0.3881, -0.7613), (5.017, 0.3815, -0.695), (5.1, 0.3735, -0.6406), (4.866, 0.396, -1.09), (5.305, 0.3644, -1.434), (5.208, 0.3838, -1.409), (5.118, 0.4018, -1.368), (5.208, 0.3838, -0.6001), (4.887, 0.4479, -1.004), (5.039, 0.4175, -1.314), (4.975, 0.4304, -1.248), (4.927, 0.44, -1.172), (4.897, 0.4459, -0.9191), (5.305, 0.3644, -0.5752), (4.927, 0.44, -0.837), (4.975, 0.4304, -0.7613), (5.039, 0.4175, -0.695), (5.118, 0.4018, -0.6406), (4.897, 0.4459, -1.09), (5.316, 0.3735, -1.434), (5.228, 0.4018, -1.409), (5.147, 0.4278, -1.368), (5.228, 0.4018, -0.6001), (4.939, 0.4948, -1.004), (5.076, 0.4507, -1.314), (5.018, 0.4694, -1.248), (4.975, 0.4833, -1.172), (4.948, 0.4919, -0.9191), (5.316, 0.3735, -0.5752), (4.975, 0.4833, -0.837), (5.018, 0.4694, -0.7613), (5.076, 0.4507, -0.695), (5.147, 0.4278, -0.6406), (4.948, 0.4919, -1.09), (5.329, 0.3815, -1.434), (5.255, 0.4175, -1.409), (5.186, 0.4507, -1.368), (5.255, 0.4175, -0.6001), (5.009, 0.5359, -1.004), (5.125, 0.4797, -1.314), (5.076, 0.5036, -1.248), (5.039, 0.5213, -1.172), (5.017, 0.5322, -0.9191), (5.329, 0.3815, -0.5752), (5.039, 0.5213, -0.837), (5.076, 0.5036, -0.7613), (5.125, 0.4797, -0.695), (5.186, 0.4507, -0.6406), (5.017, 0.5322, -1.09), (5.346, 0.3881, -1.434), (5.287, 0.4304, -1.409), (5.233, 0.4694, -1.368), (5.287, 0.4304, -0.6001), (5.094, 0.5696, -1.004), (5.186, 0.5036, -1.314), (5.147, 0.5316, -1.248), (5.118, 0.5524, -1.172), (5.1, 0.5653, -0.9191), (5.346, 0.3881, -0.5752), (5.118, 0.5524, -0.837), (5.147, 0.5316, -0.7613), (5.186, 0.5036, -0.695), (5.233, 0.4694, -0.6406), (5.1, 0.5653, -1.09), (5.365, 0.393, -1.434), (5.324, 0.44, -1.409), (5.287, 0.4833, -1.368), (5.324, 0.44, -0.6001), (5.192, 0.5947, -1.004), (5.255, 0.5213, -1.314), (5.228, 0.5524, -1.248), (5.208, 0.5756, -1.172), (5.196, 0.5899, -0.9191), (5.365, 0.393, -0.5752), (5.208, 0.5756, -0.837), (5.228, 0.5524, -0.7613), (5.255, 0.5213, -0.695), (5.287, 0.4833, -0.6406), (5.196, 0.5899, -1.09), (5.385, 0.396, -1.434), (5.365, 0.4459, -1.409), (5.346, 0.4919, -1.368), (5.365, 0.4459, -0.6001), (5.297, 0.6101, -1.004), (5.329, 0.5322, -1.314), (5.316, 0.5653, -1.248), (5.305, 0.5899, -1.172), (5.299, 0.605, -0.9191), (5.385, 0.396, -0.5752), (5.305, 0.5899, -0.837), (5.316, 0.5653, -0.7613), (5.329, 0.5322, -0.695), (5.346, 0.4919, -0.6406), (5.299, 0.605, -1.09), (5.407, 0.397, -1.434), (5.407, 0.4479, -1.409), (5.407, 0.4948, -1.368), (5.407, 0.4479, -0.6001), (5.407, 0.6153, -1.004), (5.407, 0.5359, -1.314), (5.407, 0.5696, -1.248), (5.407, 0.5947, -1.172), (5.407, 0.6101, -0.9191), (5.407, 0.397, -0.5752), (5.407, 0.5947, -0.837), (5.407, 0.5696, -0.7613), (5.407, 0.5359, -0.695), (5.407, 0.4948, -0.6406), (5.407, 0.6101, -1.09), (2.853, -0.3273, -5.176), (3.21, -0.3273, -5.176), (3.665, -0.3273, -5.176), (2.888, -0.4754, -5.325), (3.19, -0.4754, -5.325), (3.645, -0.4754, -5.325), (2.952, -0.5229, -5.558), (3.27, -0.5229, -5.558), (3.725, -0.5229, -5.558), (2.825, -0.2609, -5.622), (3.456, -0.2609, -5.622), (3.865, -0.2609, -5.622), (2.796, 0.2421, -5.622), (3.462, 0.2421, -5.622), (3.917, 0.2421, -5.622), (2.839, 0.768, -5.599), (3.469, 0.768, -5.599), (3.845, 0.6138, -5.435), (2.813, 0.9967, -5.462), (3.475, 0.9293, -5.462), (2.776, 0.1031, -5.013), (2.725, 0.7613, -4.56), (2.725, 0.7613, -3.941), (2.773, 0.6881, -5.013)], [(14, 15), (15, 28)], [(5, 4, 19, 20), (27, 41, 265, 261), (6, 5, 20, 21), (7, 6, 21, 22), (41, 54, 269, 265), (8, 7, 22, 23), (1, 29, 16), (42, 0, 28), (9, 8, 23, 24), (2, 1, 16, 17), (10, 9, 24, 25), (3, 2, 17, 18), (11, 10, 25, 26), (4, 3, 18, 19), (12, 11, 26, 27), (22, 21, 35, 36), (13, 12, 257, 256), (21, 20, 34, 35), (0, 55, 82), (20, 19, 33, 34), (27, 26, 40, 41), (19, 18, 32, 33), (26, 25, 39, 40), (18, 17, 31, 32), (25, 24, 38, 39), (17, 16, 30, 31), (24, 23, 37, 38), (16, 29, 30), (23, 22, 36, 37), (269, 271, 268), (32, 31, 44, 45), (39, 38, 51, 52), (31, 30, 43, 44), (38, 37, 50, 51), (0, 42, 55), (30, 29, 43), (37, 36, 49, 50), (14, 13, 256, 254), (36, 35, 48, 49), (35, 34, 47, 48), (255, 267, 275, 274), (34, 33, 46, 47), (41, 40, 53, 54), (33, 32, 45, 46), (40, 39, 52, 53), (48, 47, 60, 61), (80, 271, 79), (47, 46, 59, 60), (54, 53, 66, 67), (46, 45, 58, 59), (53, 52, 65, 66), (45, 44, 57, 58), (52, 51, 64, 65), (44, 43, 56, 57), (51, 50, 63, 64), (43, 29, 56), (50, 49, 62, 63), (81, 272, 271), (49, 48, 61, 62), (65, 64, 76, 77), (57, 56, 68, 69), (64, 63, 75, 76), (56, 29, 68), (63, 62, 74, 75), (12, 27, 261, 257), (62, 61, 73, 74), (42, 28, 259, 263), (61, 60, 72, 73), (81, 82, 273, 272), (60, 59, 71, 72), (67, 66, 78, 79), (59, 58, 70, 71), (66, 65, 77, 78), (58, 57, 69, 70), (73, 72, 87, 88), (80, 79, 94, 95), (72, 71, 86, 87), (79, 78, 93, 94), (71, 70, 85, 86), (78, 77, 92, 93), (70, 69, 84, 85), (77, 76, 91, 92), (69, 68, 83, 84), (76, 75, 90, 91), (0, 82, 97), (68, 29, 83), (75, 74, 89, 90), (82, 81, 96, 97), (74, 73, 88, 89), (81, 80, 95, 96), (84, 83, 98, 99), (91, 90, 105, 106), (0, 97, 112), (83, 29, 98), (90, 89, 104, 105), (97, 96, 111, 112), (89, 88, 103, 104), (96, 95, 110, 111), (88, 87, 102, 103), (95, 94, 109, 110), (87, 86, 101, 102), (94, 93, 108, 109), (86, 85, 100, 101), (93, 92, 107, 108), (85, 84, 99, 100), (92, 91, 106, 107), (102, 101, 116, 117), (109, 108, 123, 124), (101, 100, 115, 116), (108, 107, 122, 123), (100, 99, 114, 115), (107, 106, 121, 122), (99, 98, 113, 114), (106, 105, 120, 121), (0, 112, 127), (98, 29, 113), (105, 104, 119, 120), (112, 111, 126, 127), (104, 103, 118, 119), (111, 110, 125, 126), (103, 102, 117, 118), (110, 109, 124, 125), (0, 127, 142), (113, 29, 128), (136, 252, 249, 135), (127, 126, 141, 142), (119, 118, 133, 134), (126, 125, 140, 141), (118, 117, 132, 133), (125, 124, 139, 140), (117, 116, 131, 132), (124, 123, 138, 139), (116, 115, 130, 131), (123, 122, 137, 138), (115, 114, 129, 130), (122, 121, 136, 137), (114, 113, 128, 129), (121, 120, 248, 250), (139, 138, 153, 154), (131, 130, 145, 146), (138, 137, 152, 153), (130, 129, 144, 145), (137, 136, 151, 152), (129, 128, 143, 144), (136, 135, 150, 151), (0, 142, 157), (128, 29, 143), (135, 134, 149, 150), (142, 141, 156, 157), (134, 133, 148, 149), (141, 140, 155, 156), (133, 132, 147, 148), (140, 139, 154, 155), (132, 131, 146, 147), (150, 149, 164, 165), (157, 156, 171, 172), (149, 148, 163, 164), (156, 155, 170, 171), (148, 147, 162, 163), (155, 154, 169, 170), (147, 146, 161, 162), (154, 153, 168, 169), (146, 145, 160, 161), (153, 152, 167, 168), (145, 144, 159, 160), (152, 151, 166, 167), (144, 143, 158, 159), (151, 150, 165, 166), (0, 157, 172), (143, 29, 158), (161, 160, 175, 176), (168, 167, 182, 183), (160, 159, 174, 175), (167, 166, 181, 182), (159, 158, 173, 174), (166, 165, 180, 181), (0, 172, 187), (158, 29, 173), (165, 164, 179, 180), (172, 171, 186, 187), (164, 163, 178, 179), (171, 170, 185, 186), (163, 162, 177, 178), (170, 169, 184, 185), (162, 161, 176, 177), (169, 168, 183, 184), (187, 186, 201, 202), (179, 178, 193, 194), (186, 185, 200, 201), (178, 177, 192, 193), (185, 184, 199, 200), (177, 176, 191, 192), (184, 183, 198, 199), (176, 175, 190, 191), (183, 182, 197, 198), (175, 174, 189, 190), (182, 181, 196, 197), (174, 173, 188, 189), (181, 180, 195, 196), (0, 187, 202), (173, 29, 188), (180, 179, 194, 195), (198, 197, 212, 213), (190, 189, 204, 205), (197, 196, 211, 212), (189, 188, 203, 204), (196, 195, 210, 211), (0, 202, 217), (188, 29, 203), (195, 194, 209, 210), (202, 201, 216, 217), (194, 193, 208, 209), (201, 200, 215, 216), (193, 192, 207, 208), (200, 199, 214, 215), (192, 191, 206, 207), (199, 198, 213, 214), (191, 190, 205, 206), (209, 208, 223, 224), (216, 215, 230, 231), (208, 207, 222, 223), (215, 214, 229, 230), (207, 206, 221, 222), (214, 213, 228, 229), (206, 205, 220, 221), (213, 212, 227, 228), (205, 204, 219, 220), (212, 211, 226, 227), (204, 203, 218, 219), (211, 210, 225, 226), (0, 217, 232), (203, 29, 218), (210, 209, 224, 225), (217, 216, 231, 232), (220, 219, 234, 235), (227, 226, 241, 242), (219, 218, 233, 234), (226, 225, 240, 241), (0, 232, 247), (218, 29, 233), (225, 224, 239, 240), (232, 231, 246, 247), (224, 223, 238, 239), (231, 230, 245, 246), (223, 222, 237, 238), (230, 229, 244, 245), (222, 221, 236, 237), (229, 228, 243, 244), (221, 220, 235, 236), (228, 227, 242, 243), (250, 248, 249, 252), (120, 119, 251, 248), (135, 249, 253, 134), (248, 251, 253, 249), (134, 253, 251, 119), (136, 121, 250, 252), (256, 257, 261, 260), (254, 256, 260, 258), (258, 259, 254), (258, 260, 264, 262), (260, 261, 265, 264), (259, 258, 262, 263), (55, 42, 263, 82), (262, 264, 268, 266), (264, 265, 269, 268), (266, 268, 271, 270), (271, 269, 79), (272, 273, 270), (82, 263, 273), (81, 271, 80), (262, 266, 270, 273, 263), (67, 79, 269), (54, 67, 269), (270, 271, 272), (267, 255, 276, 277), (277, 276, 278, 279), (279, 278, 280, 281), (281, 280, 282, 283), (283, 282, 284, 285), (275, 267, 286, 287), (277, 279, 289, 288), (283, 285, 292, 291), (279, 281, 290, 289), (267, 277, 288, 286), (281, 283, 291, 290), (290, 291, 298, 297), (288, 289, 296, 295), (287, 286, 293, 294), (291, 292, 299, 298), (289, 290, 297, 296), (286, 288, 295, 293), (293, 295, 302, 300), (294, 293, 300, 301), (300, 302, 305, 303), (301, 300, 303, 304), (299, 292, 307, 308), (292, 285, 306, 307), (308, 307, 310, 311), (307, 306, 309, 310), (311, 310, 313, 314), (310, 309, 312, 313), (301, 304, 318, 317), (294, 301, 317, 316), (287, 294, 316, 315), (317, 318, 322, 321), (316, 317, 321, 320), (315, 316, 320, 319), (321, 322, 326, 325), (320, 321, 325, 324), (319, 320, 324, 323), (325, 326, 330, 329), (324, 325, 329, 328), (323, 324, 328, 327), (329, 330, 334, 333), (328, 329, 333, 332), (327, 328, 332, 331), (333, 334, 338, 337), (332, 333, 337, 336), (331, 332, 336, 335), (337, 338, 340, 339), (351, 339, 296), (287, 315, 341, 275), (302, 339, 340, 305), (295, 296, 339, 302), (860, 861, 395, 394), (850, 851, 385, 384), (851, 852, 386, 385), (861, 862, 396, 395), (388, 392, 407, 403), (858, 860, 394, 392), (853, 859, 393, 387), (859, 651, 393), (857, 864, 398, 391), (856, 857, 391, 390), (383, 850, 384), (862, 863, 397, 396), (854, 858, 392, 388), (330, 326, 334), (852, 855, 389, 386), (855, 856, 390, 389), (318, 304, 305, 340), (322, 338, 334, 326), (318, 340, 338, 322), (863, 853, 387, 397), (315, 319, 342, 341), (319, 323, 343, 342), (323, 327, 344, 343), (327, 331, 345, 344), (275, 341, 346, 274), (343, 344, 349, 348), (341, 342, 347, 346), (344, 345, 350, 349), (342, 343, 348, 347), (311, 314, 357, 356), (298, 299, 354, 353), (296, 297, 352, 351), (299, 308, 355, 354), (308, 311, 356, 355), (297, 298, 353, 352), (351, 352, 358, 336), (356, 357, 363, 362), (354, 355, 361, 360), (352, 353, 359, 358), (355, 356, 362, 361), (353, 354, 360, 359), (362, 363, 369, 368), (360, 361, 367, 366), (358, 359, 365, 364), (361, 362, 368, 367), (359, 360, 366, 365), (336, 358, 364, 335), (368, 369, 376, 375), (366, 367, 374, 373), (364, 365, 372, 371), (367, 368, 375, 374), (365, 366, 373, 372), (335, 364, 371, 370), (306, 285, 284, 382), (309, 306, 382, 381), (371, 372, 379, 378), (312, 309, 381, 885), (372, 373, 380, 379), (370, 371, 378, 377), (345, 370, 377, 350), (331, 335, 370, 345), (296, 351, 336), (864, 854, 388, 398), (396, 397, 412, 411), (398, 388, 403, 413), (389, 390, 405, 404), (384, 385, 400, 399), (386, 389, 404, 401), (395, 396, 411, 410), (391, 398, 413, 406), (385, 386, 401, 400), (394, 395, 410, 409), (397, 387, 402, 412), (392, 394, 409, 407), (383, 384, 399), (390, 391, 406, 405), (387, 393, 408, 402), (393, 651, 408), (400, 401, 416, 415), (403, 407, 422, 418), (383, 399, 414), (399, 400, 415, 414), (413, 403, 418, 428), (408, 651, 423), (406, 413, 428, 421), (411, 412, 427, 426), (412, 402, 417, 427), (410, 411, 426, 425), (405, 406, 421, 420), (409, 410, 425, 424), (404, 405, 420, 419), (407, 409, 424, 422), (401, 404, 419, 416), (402, 408, 423, 417), (425, 426, 441, 440), (420, 421, 436, 435), (424, 425, 440, 439), (419, 420, 435, 434), (422, 424, 439, 437), (416, 419, 434, 431), (417, 423, 438, 432), (415, 416, 431, 430), (418, 422, 437, 433), (383, 414, 429), (414, 415, 430, 429), (428, 418, 433, 443), (423, 651, 438), (421, 428, 443, 436), (426, 427, 442, 441), (427, 417, 432, 442), (433, 437, 452, 448), (383, 429, 444), (429, 430, 445, 444), (443, 433, 448, 458), (438, 651, 453), (436, 443, 458, 451), (441, 442, 457, 456), (442, 432, 447, 457), (440, 441, 456, 455), (435, 436, 451, 450), (439, 440, 455, 454), (434, 435, 450, 449), (437, 439, 454, 452), (431, 434, 449, 446), (432, 438, 453, 447), (430, 431, 446, 445), (450, 451, 466, 465), (454, 455, 470, 469), (449, 450, 465, 464), (452, 454, 469, 467), (446, 449, 464, 461), (447, 453, 468, 462), (445, 446, 461, 460), (448, 452, 467, 463), (383, 444, 459), (444, 445, 460, 459), (458, 448, 463, 473), (453, 651, 468), (451, 458, 473, 466), (456, 457, 472, 471), (457, 447, 462, 472), (455, 456, 471, 470), (383, 459, 474), (459, 460, 475, 474), (473, 463, 478, 488), (468, 651, 483), (466, 473, 488, 481), (471, 472, 487, 486), (472, 462, 477, 487), (470, 471, 486, 485), (465, 466, 481, 480), (469, 470, 485, 484), (464, 465, 480, 479), (467, 469, 484, 482), (461, 464, 479, 476), (462, 468, 483, 477), (460, 461, 476, 475), (463, 467, 482, 478), (484, 485, 500, 499), (479, 480, 495, 494), (482, 484, 499, 497), (476, 479, 494, 491), (477, 483, 498, 492), (475, 476, 491, 490), (478, 482, 497, 493), (383, 474, 489), (474, 475, 490, 489), (488, 478, 493, 503), (483, 651, 498), (481, 488, 503, 496), (486, 487, 502, 501), (487, 477, 492, 502), (485, 486, 501, 500), (480, 481, 496, 495), (503, 493, 508, 518), (498, 651, 513), (496, 503, 518, 511), (501, 502, 517, 516), (502, 492, 507, 517), (500, 501, 516, 515), (495, 496, 511, 510), (499, 500, 515, 514), (494, 495, 510, 509), (497, 499, 514, 512), (491, 494, 509, 506), (492, 498, 513, 507), (490, 491, 506, 505), (493, 497, 512, 508), (383, 489, 504), (489, 490, 505, 504), (509, 510, 525, 524), (512, 514, 529, 527), (506, 509, 524, 521), (507, 513, 528, 522), (505, 506, 521, 520), (508, 512, 527, 523), (383, 504, 519), (504, 505, 520, 519), (518, 508, 523, 533), (513, 651, 528), (511, 518, 533, 526), (516, 517, 532, 531), (517, 507, 522, 532), (515, 516, 531, 530), (510, 511, 526, 525), (514, 515, 530, 529), (526, 533, 548, 541), (531, 532, 547, 546), (532, 522, 537, 547), (530, 531, 546, 545), (525, 526, 541, 540), (529, 530, 545, 544), (524, 525, 540, 539), (527, 529, 544, 542), (521, 524, 539, 536), (522, 528, 543, 537), (520, 521, 536, 535), (523, 527, 542, 538), (383, 519, 534), (519, 520, 535, 534), (533, 523, 538, 548), (528, 651, 543), (536, 539, 554, 551), (537, 543, 558, 552), (535, 536, 551, 550), (538, 542, 557, 553), (383, 534, 549), (534, 535, 550, 549), (548, 538, 553, 563), (543, 651, 558), (541, 548, 563, 556), (546, 547, 562, 561), (547, 537, 552, 562), (545, 546, 561, 560), (540, 541, 556, 555), (544, 545, 560, 559), (539, 540, 555, 554), (542, 544, 559, 557), (561, 562, 577, 576), (562, 552, 567, 577), (560, 561, 576, 575), (555, 556, 571, 570), (559, 560, 575, 574), (554, 555, 570, 569), (557, 559, 574, 572), (551, 554, 569, 566), (552, 558, 573, 567), (550, 551, 566, 565), (553, 557, 572, 568), (383, 549, 564), (549, 550, 565, 564), (563, 553, 568, 578), (558, 651, 573), (556, 563, 578, 571), (567, 573, 588, 582), (565, 566, 581, 580), (568, 572, 587, 583), (383, 564, 579), (564, 565, 580, 579), (578, 568, 583, 593), (573, 651, 588), (571, 578, 593, 586), (576, 577, 592, 591), (577, 567, 582, 592), (575, 576, 591, 590), (570, 571, 586, 585), (574, 575, 590, 589), (569, 570, 585, 584), (572, 574, 589, 587), (566, 569, 584, 581), (592, 582, 597, 607), (590, 591, 606, 605), (585, 586, 601, 600), (589, 590, 605, 604), (584, 585, 600, 599), (587, 589, 604, 602), (581, 584, 599, 596), (582, 588, 603, 597), (580, 581, 596, 595), (583, 587, 602, 598), (383, 579, 594), (579, 580, 595, 594), (593, 583, 598, 608), (588, 651, 603), (586, 593, 608, 601), (591, 592, 607, 606), (595, 596, 611, 610), (598, 602, 617, 613), (383, 594, 609), (594, 595, 610, 609), (608, 598, 613, 623), (603, 651, 618), (601, 608, 623, 616), (606, 607, 622, 621), (607, 597, 612, 622), (605, 606, 621, 620), (600, 601, 616, 615), (604, 605, 620, 619), (599, 600, 615, 614), (602, 604, 619, 617), (596, 599, 614, 611), (597, 603, 618, 612), (620, 621, 636, 635), (615, 616, 631, 630), (619, 620, 635, 634), (614, 615, 630, 629), (617, 619, 634, 632), (611, 614, 629, 626), (612, 618, 633, 627), (610, 611, 626, 625), (613, 617, 632, 628), (383, 609, 624), (609, 610, 625, 624), (623, 613, 628, 638), (618, 651, 633), (616, 623, 638, 631), (621, 622, 637, 636), (622, 612, 627, 637), (628, 632, 647, 643), (383, 624, 639), (624, 625, 640, 639), (638, 628, 643, 654), (633, 651, 648), (631, 638, 654, 646), (636, 637, 653, 652), (637, 627, 642, 653), (635, 636, 652, 650), (630, 631, 646, 645), (634, 635, 650, 649), (629, 630, 645, 644), (632, 634, 649, 647), (626, 629, 644, 641), (627, 633, 648, 642), (625, 626, 641, 640), (645, 646, 662, 661), (649, 650, 666, 665), (644, 645, 661, 660), (647, 649, 665, 663), (641, 644, 660, 657), (642, 648, 664, 658), (640, 641, 657, 656), (643, 647, 663, 659), (383, 639, 655), (639, 640, 656, 655), (654, 643, 659, 669), (648, 651, 664), (646, 654, 669, 662), (652, 653, 668, 667), (653, 642, 658, 668), (650, 652, 667, 666), (655, 656, 671, 670), (669, 659, 674, 684), (664, 651, 679), (662, 669, 684, 677), (667, 668, 683, 682), (668, 658, 673, 683), (666, 667, 682, 681), (661, 662, 677, 676), (665, 666, 681, 680), (660, 661, 676, 675), (663, 665, 680, 678), (657, 660, 675, 672), (658, 664, 679, 673), (656, 657, 672, 671), (659, 663, 678, 674), (383, 655, 670), (675, 676, 691, 690), (678, 680, 695, 693), (672, 675, 690, 687), (673, 679, 694, 688), (671, 672, 687, 686), (674, 678, 693, 689), (383, 670, 685), (670, 671, 686, 685), (684, 674, 689, 699), (679, 651, 694), (677, 684, 699, 692), (682, 683, 698, 697), (683, 673, 688, 698), (681, 682, 697, 696), (676, 677, 692, 691), (680, 681, 696, 695), (694, 651, 709), (692, 699, 714, 707), (697, 698, 713, 712), (698, 688, 703, 713), (696, 697, 712, 711), (691, 692, 707, 706), (695, 696, 711, 710), (690, 691, 706, 705), (693, 695, 710, 708), (687, 690, 705, 702), (688, 694, 709, 703), (686, 687, 702, 701), (689, 693, 708, 704), (383, 685, 700), (685, 686, 701, 700), (699, 689, 704, 714), (708, 710, 725, 723), (702, 705, 720, 717), (703, 709, 724, 718), (701, 702, 717, 716), (704, 708, 723, 719), (383, 700, 715), (700, 701, 716, 715), (714, 704, 719, 729), (709, 651, 724), (707, 714, 729, 722), (712, 713, 728, 727), (713, 703, 718, 728), (711, 712, 727, 726), (706, 707, 722, 721), (710, 711, 726, 725), (705, 706, 721, 720), (722, 729, 744, 737), (727, 728, 743, 742), (728, 718, 733, 743), (726, 727, 742, 741), (721, 722, 737, 736), (725, 726, 741, 740), (720, 721, 736, 735), (723, 725, 740, 738), (717, 720, 735, 732), (718, 724, 739, 733), (716, 717, 732, 731), (719, 723, 738, 734), (383, 715, 730), (715, 716, 731, 730), (729, 719, 734, 744), (724, 651, 739), (732, 735, 750, 747), (733, 739, 754, 748), (731, 732, 747, 746), (734, 738, 753, 749), (383, 730, 745), (730, 731, 746, 745), (744, 734, 749, 759), (739, 651, 754), (737, 744, 759, 752), (742, 743, 758, 757), (743, 733, 748, 758), (741, 742, 757, 756), (736, 737, 752, 751), (740, 741, 756, 755), (735, 736, 751, 750), (738, 740, 755, 753), (757, 758, 773, 772), (758, 748, 763, 773), (756, 757, 772, 771), (751, 752, 767, 766), (755, 756, 771, 770), (750, 751, 766, 765), (753, 755, 770, 768), (747, 750, 765, 762), (748, 754, 769, 763), (746, 747, 762, 761), (749, 753, 768, 764), (383, 745, 760), (745, 746, 761, 760), (759, 749, 764, 774), (754, 651, 769), (752, 759, 774, 767), (763, 769, 784, 778), (761, 762, 777, 776), (764, 768, 783, 779), (383, 760, 775), (760, 761, 776, 775), (774, 764, 779, 789), (769, 651, 784), (767, 774, 789, 782), (772, 773, 788, 787), (773, 763, 778, 788), (771, 772, 787, 786), (766, 767, 782, 781), (770, 771, 786, 785), (765, 766, 781, 780), (768, 770, 785, 783), (762, 765, 780, 777), (777, 780, 795, 792), (778, 784, 799, 793), (776, 777, 792, 791), (779, 783, 798, 794), (383, 775, 790), (775, 776, 791, 790), (789, 779, 794, 804), (784, 651, 799), (782, 789, 804, 797), (787, 788, 803, 802), (788, 778, 793, 803), (786, 787, 802, 801), (781, 782, 797, 796), (785, 786, 801, 800), (780, 781, 796, 795), (783, 785, 800, 798), (802, 803, 818, 817), (803, 793, 808, 818), (801, 802, 817, 816), (796, 797, 812, 811), (800, 801, 816, 815), (795, 796, 811, 810), (798, 800, 815, 813), (792, 795, 810, 807), (793, 799, 814, 808), (791, 792, 807, 806), (794, 798, 813, 809), (383, 790, 805), (790, 791, 806, 805), (804, 794, 809, 819), (799, 651, 814), (797, 804, 819, 812), (808, 814, 829, 823), (806, 807, 822, 821), (809, 813, 828, 824), (383, 805, 820), (805, 806, 821, 820), (819, 809, 824, 834), (814, 651, 829), (812, 819, 834, 827), (817, 818, 833, 832), (818, 808, 823, 833), (816, 817, 832, 831), (811, 812, 827, 826), (815, 816, 831, 830), (810, 811, 826, 825), (813, 815, 830, 828), (807, 810, 825, 822), (833, 823, 838, 848), (831, 832, 847, 846), (826, 827, 842, 841), (830, 831, 846, 845), (825, 826, 841, 840), (828, 830, 845, 843), (822, 825, 840, 837), (823, 829, 844, 838), (821, 822, 837, 836), (824, 828, 843, 839), (383, 820, 835), (820, 821, 836, 835), (834, 824, 839, 849), (829, 651, 844), (827, 834, 849, 842), (832, 833, 848, 847), (836, 837, 852, 851), (839, 843, 858, 854), (383, 835, 850), (835, 836, 851, 850), (849, 839, 854, 864), (844, 651, 859), (842, 849, 864, 857), (847, 848, 863, 862), (848, 838, 853, 863), (846, 847, 862, 861), (841, 842, 857, 856), (845, 846, 861, 860), (840, 841, 856, 855), (843, 845, 860, 858), (837, 840, 855, 852), (838, 844, 859, 853), (314, 313, 866, 867), (313, 312, 865, 866), (867, 866, 869, 870), (866, 865, 868, 869), (870, 869, 872, 873), (869, 868, 871, 872), (873, 872, 875, 876), (872, 871, 874, 875), (876, 875, 878, 879), (875, 874, 877, 878), (879, 878, 881, 882), (878, 877, 880, 881), (357, 879, 882, 363), (881, 880, 883, 884), (314, 876, 879, 357), (369, 884, 883, 376), (882, 884, 369, 363), (871, 868, 874), (868, 865, 874), (312, 877, 874, 865), (382, 284, 380, 887), (381, 382, 887, 886), (885, 381, 886, 888), (376, 888, 886, 375), (375, 886, 887, 374), (374, 887, 380, 373), (885, 888, 883, 312), (883, 888, 376), (877, 312, 880), (883, 880, 312), (882, 881, 884), (379, 380, 284), (867, 870, 873, 876, 314), (337, 339, 336), (336, 339, 351)])
me_cube_003.polygons.foreach_set('use_smooth', [True] * 917)
me_cube_003.use_remesh_preserve_volume = False
me_cube_003.use_remesh_preserve_attributes = False
me_cube_003.use_mirror_vertex_groups = False
me_cube_003.update()

# ---- objects
ob_plane_001 = bpy.data.objects.new('Plane.001', me_plane_001)
ob_plane = bpy.data.objects.new('Plane', me_plane)
ob_cube_000 = bpy.data.objects.new('Cube.000', me_cube_004)
ob_cube_002 = bpy.data.objects.new('Cube.002', me_cube_003)

# ---- transforms, parenting, visibility, modifiers, constraints
ob_plane_001.location = (0.0, 0.0, 0.0)
ob_plane_001.hide_viewport = True
ob_plane_001.hide_render = True
ob_plane_001.lineart.crease_threshold = 0.0
ob_plane.location = (0.0, 0.0, 0.0)
ob_plane.rotation_euler = (1.571, -0.0, 1.571)
ob_plane.hide_viewport = True
ob_plane.lineart.crease_threshold = 0.0
ob_cube_000.location = (-0.5294, 0.1339, 5.258)
ob_cube_000.hide_viewport = True
ob_cube_000.lineart.crease_threshold = 0.0
_m = ob_cube_000.modifiers.new('Mirror', 'MIRROR')
_m.use_axis = (False, False, True)
_m.mirror_object = ob_plane
ob_cube_002.location = (-2.182, -7.675e-07, 5.712)
ob_cube_002.lineart.crease_threshold = 0.0
_m = ob_cube_002.modifiers.new('Mirror', 'MIRROR')
_m.use_axis = (False, False, True)
_m.mirror_object = ob_plane

# ---- collection membership
col_collection_1.objects.link(ob_plane_001)
col_collection_1.objects.link(ob_plane)
col_collection_1.objects.link(ob_cube_000)
col_collection_1.objects.link(ob_cube_002)

# ---- scene / render settings (as saved in the file)
scene.frame_start = 1; scene.frame_end = 250; scene.frame_set(1)
scene.render.engine = 'BLENDER_EEVEE_NEXT'
scene.render.resolution_percentage = 50
scene.render.dither_intensity = 0.0
scene.cycles.use_denoising = False
scene.cycles.samples = 128
scene.cycles.sampling_pattern = 'TABULATED_SOBOL'
scene.cycles.use_adaptive_sampling = False
scene.cycles.use_light_tree = False
scene.cycles.blur_glossy = 0.0
scene.cycles.sample_clamp_indirect = 0.0
scene.view_settings.view_transform = 'Standard'
bpy.context.view_layer.update()

# ---- added for rendering (the .blend has no active camera and no usable light): camera, sun + grey world if the file has none
cam_auto = bpy.data.cameras.new('AutoCamera')
cam_auto.lens = 50.0
cam_auto.sensor_width = 36.0
cam_auto.clip_end = 1000.0
ob_auto_camera = bpy.data.objects.new('AutoCamera', cam_auto)
scene.collection.objects.link(ob_auto_camera)
ob_auto_camera.location = (16.4231, -18.5249, 13.692)
ob_auto_camera.rotation_euler = (1.09748, -7.21219e-08, 0.694738)
scene.camera = ob_auto_camera
light_auto_sun = bpy.data.lights.new('AutoSun', 'SUN')
light_auto_sun.energy = 3.0
light_auto_sun.angle = 0.0523599
ob_auto_sun = bpy.data.objects.new('AutoSun', light_auto_sun)
scene.collection.objects.link(ob_auto_sun)
ob_auto_sun.rotation_euler = (0.872665, 0.174533, 0.523599)
if scene.world is None:
    world_auto = bpy.data.worlds.new('AutoWorld')
    world_auto.color = (0.3, 0.3, 0.3)
    scene.world = world_auto
bpy.context.view_layer.update()
